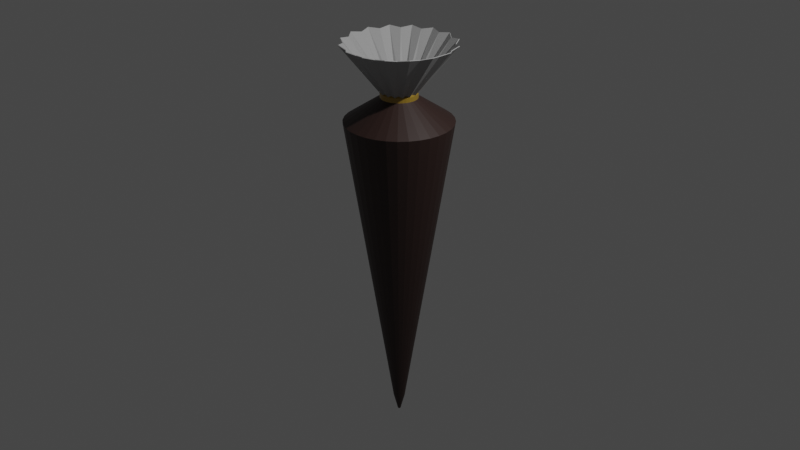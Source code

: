 # Source: piping_bag.blend  (saved by Blender 2.90.8; exported with 4.5.12 LTS)
import bpy
from mathutils import Matrix  # noqa: F401  (used for matrix-valued properties, if any)

bpy.ops.wm.read_factory_settings(use_empty=True)
scene = bpy.context.scene
scene.name = 'Scene'

# ---- collections
col_collection = bpy.data.collections.new('Collection'); scene.collection.children.link(col_collection)

# ---- materials (node trees are filled in below, after node groups)
mat_material_001 = bpy.data.materials.new('Material.001')
mat_material_001.use_transparent_shadow = False
mat_material_002 = bpy.data.materials.new('Material.002')
mat_material_002.use_transparent_shadow = False
mat_material_003 = bpy.data.materials.new('Material.003')
mat_material_003.use_transparent_shadow = False

# ---- material node trees
mat_material_001.use_nodes = True; mat_material_001.node_tree.nodes.clear()
_N = mat_material_001.node_tree.nodes; _L = mat_material_001.node_tree.links
n0 = _N.new('ShaderNodeBsdfPrincipled'); n0.name = 'Principled BSDF'; n0.location = (10, 300)
n0.distribution = 'GGX'
n0.subsurface_method = 'BURLEY'
n0.inputs[0].default_value = (0.3832, 0.3832, 0.3832, 1.0)
n0.inputs[2].default_value = 0.7205
n0.inputs[3].default_value = 1.45
n0.inputs[18].default_value = 0.07087
n0.inputs[27].default_value = (0.0, 0.0, 0.0, 1.0)
n0.inputs[28].default_value = 1.0
n1 = _N.new('ShaderNodeOutputMaterial'); n1.name = 'Material Output'; n1.location = (300, 300)
_L.new(n0.outputs[0], n1.inputs[0])
n1.is_active_output = True
mat_material_002.use_nodes = True; mat_material_002.node_tree.nodes.clear()
_N = mat_material_002.node_tree.nodes; _L = mat_material_002.node_tree.links
n0 = _N.new('ShaderNodeBsdfPrincipled'); n0.name = 'Principled BSDF'; n0.location = (10, 300)
n0.distribution = 'GGX'
n0.subsurface_method = 'BURLEY'
n0.inputs[0].default_value = (0.03081, 0.01505, 0.01229, 1.0)
n0.inputs[3].default_value = 1.45
n0.inputs[27].default_value = (0.0, 0.0, 0.0, 1.0)
n0.inputs[28].default_value = 1.0
n1 = _N.new('ShaderNodeOutputMaterial'); n1.name = 'Material Output'; n1.location = (300, 300)
_L.new(n0.outputs[0], n1.inputs[0])
n1.is_active_output = True
mat_material_003.use_nodes = True; mat_material_003.node_tree.nodes.clear()
_N = mat_material_003.node_tree.nodes; _L = mat_material_003.node_tree.links
n0 = _N.new('ShaderNodeBsdfPrincipled'); n0.name = 'Principled BSDF'; n0.location = (10, 300)
n0.distribution = 'GGX'
n0.subsurface_method = 'BURLEY'
n0.inputs[0].default_value = (0.3694, 0.2293, 0.03155, 1.0)
n0.inputs[1].default_value = 0.1732
n0.inputs[2].default_value = 0.122
n0.inputs[3].default_value = 1.45
n0.inputs[27].default_value = (0.0, 0.0, 0.0, 1.0)
n0.inputs[28].default_value = 1.0
n1 = _N.new('ShaderNodeOutputMaterial'); n1.name = 'Material Output'; n1.location = (300, 300)
_L.new(n0.outputs[0], n1.inputs[0])
n1.is_active_output = True

# ---- world
world_world = bpy.data.worlds.new('World'); scene.world = world_world
world_world.use_nodes = True; world_world.node_tree.nodes.clear()
_N = world_world.node_tree.nodes; _L = world_world.node_tree.links
n0 = _N.new('ShaderNodeOutputWorld'); n0.name = 'World Output'; n0.location = (300, 300)
n1 = _N.new('ShaderNodeBackground'); n1.name = 'Background'; n1.location = (10, 300)
n1.inputs[0].default_value = (0.05088, 0.05088, 0.05088, 1.0)
_L.new(n1.outputs[0], n0.inputs[0])
n0.is_active_output = True
world_world.color = (0.05088, 0.05088, 0.05088)
world_world.use_sun_shadow = False
world_world.sun_shadow_jitter_overblur = 0.0

# ---- cameras
cam_camera = bpy.data.cameras.new('Camera')
cam_camera.clip_end = 100.0
cam_camera.ortho_scale = 7.314

# ---- lights
light_light = bpy.data.lights.new('Light', 'POINT')
light_light.transmission_factor = 0.0
light_light.energy = 1000.0
light_light.shadow_soft_size = 0.1
light_light.shadow_maximum_resolution = 0.006
light_light.use_absolute_resolution = True

# ---- meshes
me_cylinder = bpy.data.meshes.new('Cylinder')
me_cylinder.from_pydata([(1.051e-07, 0.1102, -4.81), (0.0, 1.0, 1.0), (0.0215, 0.1081, -4.81), (0.1951, 0.9808, 1.0), (0.04217, 0.1018, -4.81), (0.3827, 0.9239, 1.0), (0.06122, 0.09163, -4.81), (0.5556, 0.8315, 1.0), (0.07792, 0.07792, -4.81), (0.7071, 0.7071, 1.0), (0.09163, 0.06122, -4.81), (0.8315, 0.5556, 1.0), (0.1018, 0.04217, -4.81), (0.9239, 0.3827, 1.0), (0.1081, 0.0215, -4.81), (0.9808, 0.1951, 1.0), (0.1102, 2.632e-07, -4.81), (1.0, 7.55e-08, 1.0), (0.1081, -0.0215, -4.81), (0.9808, -0.1951, 1.0), (0.1018, -0.04217, -4.81), (0.9239, -0.3827, 1.0), (0.09163, -0.06122, -4.81), (0.8315, -0.5556, 1.0), (0.07792, -0.07792, -4.81), (0.7071, -0.7071, 1.0), (0.06122, -0.09163, -4.81), (0.5556, -0.8315, 1.0), (0.04217, -0.1018, -4.81), (0.3827, -0.9239, 1.0), (0.0215, -0.1081, -4.81), (0.1951, -0.9808, 1.0), (6.92e-08, -0.1102, -4.81), (-3.258e-07, -1.0, 1.0), (-0.0215, -0.1081, -4.81), (-0.1951, -0.9808, 1.0), (-0.04217, -0.1018, -4.81), (-0.3827, -0.9239, 1.0), (-0.06122, -0.09163, -4.81), (-0.5556, -0.8315, 1.0), (-0.07792, -0.07792, -4.81), (-0.7071, -0.7071, 1.0), (-0.09163, -0.06122, -4.81), (-0.8315, -0.5556, 1.0), (-0.1018, -0.04217, -4.81), (-0.9239, -0.3827, 1.0), (-0.1081, -0.0215, -4.81), (-0.9808, -0.1951, 1.0), (-0.1102, 3.613e-07, -4.81), (-1.0, 9.656e-07, 1.0), (-0.1081, 0.0215, -4.81), (-0.9808, 0.1951, 1.0), (-0.1018, 0.04217, -4.81), (-0.9239, 0.3827, 1.0), (-0.09163, 0.06122, -4.81), (-0.8315, 0.5556, 1.0), (-0.07792, 0.07792, -4.81), (-0.7071, 0.7071, 1.0), (-0.06122, 0.09163, -4.81), (-0.5556, 0.8315, 1.0), (-0.04217, 0.1018, -4.81), (-0.3827, 0.9239, 1.0), (-0.0215, 0.1081, -4.81), (-0.1951, 0.9808, 1.0), (2.71e-09, 0.3441, 1.442), (0.06713, 0.3375, 1.442), (0.1317, 0.3179, 1.442), (0.1912, 0.2861, 1.442), (0.2433, 0.2433, 1.442), (0.2861, 0.1912, 1.442), (0.3179, 0.1317, 1.442), (0.3375, 0.06713, 1.442), (0.3441, 2.17e-07, 1.442), (0.3375, -0.06713, 1.442), (0.3179, -0.1317, 1.442), (0.2861, -0.1912, 1.442), (0.2433, -0.2433, 1.442), (0.1912, -0.2861, 1.442), (0.1317, -0.3179, 1.442), (0.06713, -0.3375, 1.442), (-1.094e-07, -0.3441, 1.442), (-0.06713, -0.3375, 1.442), (-0.1317, -0.3179, 1.442), (-0.1912, -0.2861, 1.442), (-0.2433, -0.2433, 1.442), (-0.2861, -0.1912, 1.442), (-0.3179, -0.1317, 1.442), (-0.3375, -0.06713, 1.442), (-0.3441, 5.233e-07, 1.442), (-0.3375, 0.06713, 1.442), (-0.3179, 0.1317, 1.442), (-0.2861, 0.1912, 1.442), (-0.2433, 0.2433, 1.442), (-0.1912, 0.2861, 1.442), (-0.1317, 0.3179, 1.442), (-0.06713, 0.3375, 1.442), (2.452e-08, 0.3182, 1.558), (0.06713, 0.3375, 1.534), (0.1218, 0.294, 1.558), (0.1912, 0.2861, 1.534), (0.225, 0.225, 1.558), (0.2861, 0.1912, 1.534), (0.294, 0.1218, 1.558), (0.3375, 0.06713, 1.534), (0.3182, 2.222e-07, 1.558), (0.3375, -0.06713, 1.534), (0.294, -0.1218, 1.558), (0.2861, -0.1912, 1.534), (0.225, -0.225, 1.558), (0.1912, -0.2861, 1.534), (0.1218, -0.294, 1.558), (0.06713, -0.3375, 1.534), (-7.917e-08, -0.3182, 1.558), (-0.06713, -0.3375, 1.534), (-0.1218, -0.294, 1.558), (-0.1912, -0.2861, 1.534), (-0.225, -0.225, 1.558), (-0.2861, -0.1912, 1.534), (-0.294, -0.1218, 1.558), (-0.3375, -0.06713, 1.534), (-0.3182, 5.055e-07, 1.558), (-0.3375, 0.06713, 1.534), (-0.294, 0.1218, 1.558), (-0.2861, 0.1912, 1.534), (-0.225, 0.225, 1.558), (-0.1912, 0.2861, 1.534), (-0.1218, 0.294, 1.558), (-0.06713, 0.3375, 1.534), (1.538e-07, 0.9725, 2.391), (0.2051, 1.031, 2.421), (0.3721, 0.8984, 2.391), (0.5842, 0.8743, 2.421), (0.6876, 0.6876, 2.391), (0.8743, 0.5842, 2.421), (0.8984, 0.3721, 2.391), (1.031, 0.2051, 2.421), (0.9725, 6.952e-08, 2.391), (1.031, -0.2051, 2.421), (0.8984, -0.3721, 2.391), (0.8743, -0.5842, 2.421), (0.6876, -0.6876, 2.391), (0.5842, -0.8743, 2.421), (0.3721, -0.8984, 2.391), (0.2051, -1.031, 2.421), (-1.631e-07, -0.9725, 2.391), (-0.2051, -1.031, 2.421), (-0.3721, -0.8984, 2.391), (-0.5842, -0.8743, 2.421), (-0.6876, -0.6876, 2.391), (-0.8743, -0.5842, 2.421), (-0.8984, -0.3721, 2.391), (-1.031, -0.2051, 2.421), (-0.9725, 9.351e-07, 2.391), (-1.031, 0.2051, 2.421), (-0.8984, 0.3721, 2.391), (-0.8743, 0.5842, 2.421), (-0.6876, 0.6876, 2.391), (-0.5842, 0.8743, 2.421), (-0.3721, 0.8984, 2.391), (-0.2051, 1.031, 2.421), (2.031e-09, 0.9828, 0.8877), (0.1917, 0.9639, 0.8877), (0.3761, 0.908, 0.8877), (0.546, 0.8172, 0.8877), (0.6949, 0.6949, 0.8877), (0.8172, 0.546, 0.8877), (0.908, 0.3761, 0.8877), (0.9639, 0.1917, 0.8877), (0.9828, 7.913e-08, 0.8877), (0.9639, -0.1917, 0.8877), (0.908, -0.3761, 0.8877), (0.8172, -0.546, 0.8877), (0.6949, -0.6949, 0.8877), (0.546, -0.8172, 0.8877), (0.3761, -0.908, 0.8877), (0.1917, -0.9639, 0.8877), (-3.182e-07, -0.9828, 0.8877), (-0.1917, -0.9639, 0.8877), (-0.3761, -0.908, 0.8877), (-0.546, -0.8172, 0.8877), (-0.6949, -0.6949, 0.8877), (-0.8172, -0.546, 0.8877), (-0.908, -0.3761, 0.8877), (-0.9639, -0.1917, 0.8877), (-0.9828, 9.539e-07, 0.8877), (-0.9639, 0.1917, 0.8877), (-0.908, 0.3761, 0.8877), (-0.8172, 0.546, 0.8877), (-0.6949, 0.6949, 0.8877), (-0.546, 0.8172, 0.8877), (-0.3761, 0.908, 0.8877), (-0.1917, 0.9639, 0.8877), (0.2861, -0.1912, 1.455), (0.2433, -0.2433, 1.455), (-0.3375, 0.06713, 1.455), (-0.3179, 0.1317, 1.455), (0.1912, -0.2861, 1.455), (-0.2861, 0.1912, 1.455), (0.1317, -0.3179, 1.455), (4.655e-09, 0.3441, 1.455), (0.06713, 0.3375, 1.455), (-0.2433, 0.2433, 1.455), (0.06713, -0.3375, 1.455), (0.1317, 0.3179, 1.455), (-0.1912, 0.2861, 1.455), (-1.075e-07, -0.3441, 1.455), (0.1912, 0.2861, 1.455), (-0.1317, 0.3179, 1.455), (-0.06713, -0.3375, 1.455), (0.2433, 0.2433, 1.455), (-0.06713, 0.3375, 1.455), (-0.1317, -0.3179, 1.455), (0.2861, 0.1912, 1.455), (-0.1912, -0.2861, 1.455), (0.3179, 0.1317, 1.455), (-0.2433, -0.2433, 1.455), (0.3375, 0.06713, 1.455), (-0.2861, -0.1912, 1.455), (0.3441, 2.17e-07, 1.455), (-0.3179, -0.1317, 1.455), (0.3375, -0.06713, 1.455), (-0.3375, -0.06713, 1.455), (0.3179, -0.1317, 1.455), (-0.3441, 5.233e-07, 1.455), (0.2861, -0.1912, 1.527), (-0.3375, 0.06713, 1.527), (1.555e-08, 0.3441, 1.527), (0.2433, -0.2433, 1.527), (-0.3179, 0.1317, 1.527), (0.1912, -0.2861, 1.527), (-0.2861, 0.1912, 1.527), (0.1317, -0.3179, 1.527), (0.06713, 0.3375, 1.527), (-0.2433, 0.2433, 1.527), (0.06713, -0.3375, 1.527), (0.1317, 0.3179, 1.527), (-0.1912, 0.2861, 1.527), (-9.658e-08, -0.3441, 1.527), (0.1912, 0.2861, 1.527), (-0.1317, 0.3179, 1.527), (-0.06713, -0.3375, 1.527), (0.2433, 0.2433, 1.527), (-0.06713, 0.3375, 1.527), (-0.1317, -0.3179, 1.527), (0.2861, 0.1912, 1.527), (-0.1912, -0.2861, 1.527), (0.3179, 0.1317, 1.527), (-0.2433, -0.2433, 1.527), (0.3375, 0.06713, 1.527), (-0.2861, -0.1912, 1.527), (0.3441, 2.17e-07, 1.527), (-0.3179, -0.1317, 1.527), (0.3375, -0.06713, 1.527), (-0.3375, -0.06713, 1.527), (0.3179, -0.1317, 1.527), (-0.3441, 5.233e-07, 1.527), (1.051e-07, 0.1035, -4.802), (0.0, 0.9908, 0.9961), (0.02018, 0.1015, -4.802), (0.1933, 0.9718, 0.9961), (0.03959, 0.09559, -4.802), (0.3792, 0.9154, 0.9961), (0.05748, 0.08602, -4.802), (0.5505, 0.8238, 0.9961), (0.07316, 0.07316, -4.802), (0.7006, 0.7006, 0.9961), (0.08602, 0.05748, -4.802), (0.8238, 0.5505, 0.9961), (0.09559, 0.03959, -4.802), (0.9154, 0.3792, 0.9961), (0.1015, 0.02018, -4.802), (0.9718, 0.1933, 0.9961), (0.1035, 2.632e-07, -4.802), (0.9908, 7.55e-08, 0.9961), (0.1015, -0.02018, -4.802), (0.9718, -0.1933, 0.9961), (0.09559, -0.03959, -4.802), (0.9154, -0.3792, 0.9961), (0.08602, -0.05748, -4.802), (0.8238, -0.5505, 0.9961), (0.07316, -0.07316, -4.802), (0.7006, -0.7006, 0.9961), (0.05748, -0.08602, -4.802), (0.5505, -0.8238, 0.9961), (0.03959, -0.09559, -4.802), (0.3792, -0.9154, 0.9961), (0.02018, -0.1015, -4.802), (0.1933, -0.9718, 0.9961), (6.92e-08, -0.1035, -4.802), (-3.258e-07, -0.9908, 0.9961), (-0.02018, -0.1015, -4.802), (-0.1933, -0.9718, 0.9961), (-0.03959, -0.09559, -4.802), (-0.3792, -0.9154, 0.9961), (-0.05748, -0.08602, -4.802), (-0.5505, -0.8238, 0.9961), (-0.07316, -0.07316, -4.802), (-0.7006, -0.7006, 0.9961), (-0.08602, -0.05748, -4.802), (-0.8238, -0.5505, 0.9961), (-0.09559, -0.03959, -4.802), (-0.9154, -0.3792, 0.9961), (-0.1015, -0.02018, -4.802), (-0.9718, -0.1933, 0.9961), (-0.1035, 3.613e-07, -4.802), (-0.9908, 9.656e-07, 0.9961), (-0.1015, 0.02018, -4.802), (-0.9718, 0.1933, 0.9961), (-0.09559, 0.03959, -4.802), (-0.9154, 0.3792, 0.9961), (-0.08602, 0.05748, -4.802), (-0.8238, 0.5505, 0.9961), (-0.07316, 0.07316, -4.802), (-0.7006, 0.7006, 0.9961), (-0.05748, 0.08603, -4.802), (-0.5505, 0.8238, 0.9961), (-0.03959, 0.09559, -4.802), (-0.3792, 0.9154, 0.9961), (-0.02018, 0.1015, -4.802), (-0.1933, 0.9718, 0.9961), (2.71e-09, 0.3354, 1.438), (0.06542, 0.3289, 1.438), (0.1283, 0.3098, 1.438), (0.1863, 0.2788, 1.438), (0.2371, 0.2371, 1.438), (0.2788, 0.1863, 1.438), (0.3098, 0.1283, 1.438), (0.3289, 0.06542, 1.438), (0.3354, 2.17e-07, 1.438), (0.3289, -0.06542, 1.438), (0.3098, -0.1283, 1.438), (0.2788, -0.1863, 1.438), (0.2371, -0.2371, 1.438), (0.1863, -0.2788, 1.438), (0.1283, -0.3098, 1.438), (0.06542, -0.3289, 1.438), (-1.094e-07, -0.3354, 1.438), (-0.06542, -0.3289, 1.438), (-0.1283, -0.3098, 1.438), (-0.1863, -0.2788, 1.438), (-0.2371, -0.2371, 1.438), (-0.2788, -0.1863, 1.438), (-0.3098, -0.1283, 1.438), (-0.3289, -0.06542, 1.438), (-0.3354, 5.233e-07, 1.438), (-0.3289, 0.06542, 1.438), (-0.3098, 0.1283, 1.438), (-0.2788, 0.1863, 1.438), (-0.2371, 0.2371, 1.438), (-0.1863, 0.2788, 1.438), (-0.1283, 0.3098, 1.438), (-0.06542, 0.3289, 1.438), (2.452e-08, 0.3083, 1.559), (0.06519, 0.3277, 1.534), (0.118, 0.2849, 1.559), (0.1856, 0.2778, 1.534), (0.218, 0.218, 1.559), (0.2778, 0.1856, 1.534), (0.2849, 0.118, 1.559), (0.3277, 0.06519, 1.534), (0.3083, 2.222e-07, 1.559), (0.3277, -0.06519, 1.534), (0.2849, -0.118, 1.559), (0.2778, -0.1856, 1.534), (0.218, -0.218, 1.559), (0.1856, -0.2778, 1.534), (0.118, -0.2849, 1.559), (0.06519, -0.3277, 1.534), (-7.917e-08, -0.3083, 1.559), (-0.06519, -0.3277, 1.534), (-0.118, -0.2849, 1.559), (-0.1856, -0.2778, 1.534), (-0.218, -0.218, 1.559), (-0.2778, -0.1856, 1.534), (-0.2849, -0.118, 1.559), (-0.3277, -0.06519, 1.534), (-0.3083, 5.055e-07, 1.559), (-0.3277, 0.06519, 1.534), (-0.2849, 0.118, 1.559), (-0.2778, 0.1856, 1.534), (-0.218, 0.218, 1.559), (-0.1856, 0.2778, 1.534), (-0.118, 0.2849, 1.559), (-0.06519, 0.3277, 1.534), (1.538e-07, 0.9622, 2.399), (0.2032, 1.021, 2.429), (0.3682, 0.8889, 2.399), (0.5786, 0.866, 2.429), (0.6803, 0.6803, 2.399), (0.866, 0.5786, 2.429), (0.8889, 0.3682, 2.399), (1.021, 0.2032, 2.429), (0.9622, 6.952e-08, 2.399), (1.021, -0.2032, 2.429), (0.8889, -0.3682, 2.399), (0.866, -0.5786, 2.429), (0.6803, -0.6803, 2.399), (0.5786, -0.866, 2.429), (0.3682, -0.8889, 2.399), (0.2032, -1.021, 2.429), (-1.631e-07, -0.9622, 2.399), (-0.2032, -1.021, 2.429), (-0.3682, -0.8889, 2.399), (-0.5786, -0.866, 2.429), (-0.6803, -0.6803, 2.399), (-0.866, -0.5786, 2.429), (-0.8889, -0.3682, 2.399), (-1.021, -0.2032, 2.429), (-0.9622, 9.351e-07, 2.399), (-1.021, 0.2032, 2.429), (-0.8889, 0.3682, 2.399), (-0.866, 0.5786, 2.429), (-0.6803, 0.6803, 2.399), (-0.5786, 0.866, 2.429), (-0.3682, 0.8889, 2.399), (-0.2032, 1.021, 2.429), (2.031e-09, 0.9729, 0.8892), (0.1898, 0.9542, 0.8892), (0.3723, 0.8989, 0.8892), (0.5405, 0.809, 0.8892), (0.688, 0.688, 0.8892), (0.809, 0.5405, 0.8892), (0.8989, 0.3723, 0.8892), (0.9542, 0.1898, 0.8892), (0.9729, 7.913e-08, 0.8892), (0.9542, -0.1898, 0.8892), (0.8989, -0.3723, 0.8892), (0.809, -0.5405, 0.8892), (0.688, -0.688, 0.8892), (0.5405, -0.809, 0.8892), (0.3723, -0.8989, 0.8892), (0.1898, -0.9542, 0.8892), (-3.182e-07, -0.9729, 0.8892), (-0.1898, -0.9542, 0.8892), (-0.3723, -0.8989, 0.8892), (-0.5405, -0.809, 0.8892), (-0.688, -0.688, 0.8892), (-0.809, -0.5405, 0.8892), (-0.8989, -0.3723, 0.8892), (-0.9542, -0.1898, 0.8892), (-0.9729, 9.539e-07, 0.8892), (-0.9542, 0.1898, 0.8892), (-0.8989, 0.3723, 0.8892), (-0.809, 0.5405, 0.8892), (-0.688, 0.688, 0.8892), (-0.5405, 0.809, 0.8892), (-0.3723, 0.8989, 0.8892), (-0.1898, 0.9542, 0.8892), (0.2778, -0.1856, 1.455), (0.2363, -0.2363, 1.455), (-0.3277, 0.06518, 1.455), (-0.3087, 0.1279, 1.455), (0.1856, -0.2778, 1.455), (-0.2778, 0.1856, 1.455), (0.1279, -0.3087, 1.455), (4.655e-09, 0.3341, 1.455), (0.06518, 0.3277, 1.455), (-0.2363, 0.2363, 1.455), (0.06518, -0.3277, 1.455), (0.1279, 0.3087, 1.455), (-0.1856, 0.2778, 1.455), (-1.075e-07, -0.3341, 1.455), (0.1856, 0.2778, 1.455), (-0.1279, 0.3087, 1.455), (-0.06518, -0.3277, 1.455), (0.2363, 0.2363, 1.455), (-0.06518, 0.3277, 1.455), (-0.1279, -0.3087, 1.455), (0.2778, 0.1856, 1.455), (-0.1856, -0.2778, 1.455), (0.3087, 0.1279, 1.455), (-0.2363, -0.2363, 1.455), (0.3277, 0.06518, 1.455), (-0.2778, -0.1856, 1.455), (0.3341, 2.17e-07, 1.455), (-0.3087, -0.1279, 1.455), (0.3277, -0.06518, 1.455), (-0.3277, -0.06518, 1.455), (0.3087, -0.1279, 1.455), (-0.3341, 5.233e-07, 1.455), (0.2782, -0.1859, 1.524), (-0.3281, 0.06527, 1.524), (1.555e-08, 0.3346, 1.524), (0.2366, -0.2366, 1.524), (-0.3091, 0.128, 1.524), (0.1859, -0.2782, 1.524), (-0.2782, 0.1859, 1.524), (0.128, -0.3091, 1.524), (0.06527, 0.3281, 1.524), (-0.2366, 0.2366, 1.524), (0.06527, -0.3281, 1.524), (0.128, 0.3091, 1.524), (-0.1859, 0.2782, 1.524), (-9.658e-08, -0.3346, 1.524), (0.1859, 0.2782, 1.524), (-0.128, 0.3091, 1.524), (-0.06527, -0.3281, 1.524), (0.2366, 0.2366, 1.524), (-0.06527, 0.3281, 1.524), (-0.128, -0.3091, 1.524), (0.2782, 0.1859, 1.524), (-0.1859, -0.2782, 1.524), (0.3091, 0.128, 1.524), (-0.2366, -0.2366, 1.524), (0.3281, 0.06527, 1.524), (-0.2782, -0.1859, 1.524), (0.3346, 2.17e-07, 1.524), (-0.3091, -0.128, 1.524), (0.3281, -0.06527, 1.524), (-0.3281, -0.06527, 1.524), (0.3091, -0.128, 1.524), (-0.3346, 5.233e-07, 1.524), (-1.409e-08, 0.02653, -5.136), (0.005176, 0.02602, -5.136), (0.01015, 0.02451, -5.136), (0.01474, 0.02206, -5.136), (0.01876, 0.01876, -5.136), (0.02206, 0.01474, -5.136), (0.02451, 0.01015, -5.136), (0.02602, 0.005176, -5.136), (0.02653, 2.822e-07, -5.136), (0.02602, -0.005175, -5.136), (0.02451, -0.01015, -5.136), (0.02206, -0.01474, -5.136), (0.01876, -0.01876, -5.136), (0.01474, -0.02206, -5.136), (0.01015, -0.02451, -5.136), (0.005176, -0.02602, -5.136), (-2.273e-08, -0.02653, -5.136), (-0.005176, -0.02602, -5.136), (-0.01015, -0.02451, -5.136), (-0.01474, -0.02206, -5.136), (-0.01876, -0.01876, -5.136), (-0.02206, -0.01474, -5.136), (-0.02451, -0.01015, -5.136), (-0.02602, -0.005175, -5.136), (-0.02653, 3.058e-07, -5.136), (-0.02602, 0.005176, -5.136), (-0.02451, 0.01015, -5.136), (-0.02206, 0.01474, -5.136), (-0.01876, 0.01876, -5.136), (-0.01474, 0.02206, -5.136), (-0.01015, 0.02451, -5.136), (-0.005176, 0.02602, -5.136)], [], [(160, 1, 3, 161), (161, 3, 5, 162), (162, 5, 7, 163), (163, 7, 9, 164), (164, 9, 11, 165), (165, 11, 13, 166), (166, 13, 15, 167), (167, 15, 17, 168), (168, 17, 19, 169), (169, 19, 21, 170), (170, 21, 23, 171), (171, 23, 25, 172), (172, 25, 27, 173), (173, 27, 29, 174), (174, 29, 31, 175), (175, 31, 33, 176), (176, 33, 35, 177), (177, 35, 37, 178), (178, 37, 39, 179), (179, 39, 41, 180), (180, 41, 43, 181), (181, 43, 45, 182), (182, 45, 47, 183), (183, 47, 49, 184), (184, 49, 51, 185), (185, 51, 53, 186), (186, 53, 55, 187), (187, 55, 57, 188), (188, 57, 59, 189), (189, 59, 61, 190), (11, 9, 68, 69), (190, 61, 63, 191), (191, 63, 1, 160), (4, 6, 515, 514), (227, 224, 107, 108), (29, 27, 77, 78), (47, 45, 86, 87), (3, 1, 64, 65), (1, 63, 95, 64), (21, 19, 73, 74), (39, 37, 82, 83), (57, 55, 91, 92), (13, 11, 69, 70), (31, 29, 78, 79), (49, 47, 87, 88), (5, 3, 65, 66), (23, 21, 74, 75), (41, 39, 83, 84), (59, 57, 92, 93), (15, 13, 70, 71), (33, 31, 79, 80), (51, 49, 88, 89), (7, 5, 66, 67), (25, 23, 75, 76), (43, 41, 84, 85), (61, 59, 93, 94), (17, 15, 71, 72), (35, 33, 80, 81), (53, 51, 89, 90), (9, 7, 67, 68), (27, 25, 76, 77), (45, 43, 85, 86), (63, 61, 94, 95), (19, 17, 72, 73), (37, 35, 81, 82), (55, 53, 90, 91), (111, 110, 142, 143), (228, 225, 121, 122), (229, 227, 108, 109), (230, 228, 122, 123), (231, 229, 109, 110), (232, 226, 96, 97), (233, 230, 123, 124), (234, 231, 110, 111), (235, 232, 97, 98), (236, 233, 124, 125), (237, 234, 111, 112), (238, 235, 98, 99), (239, 236, 125, 126), (240, 237, 112, 113), (241, 238, 99, 100), (242, 239, 126, 127), (243, 240, 113, 114), (244, 241, 100, 101), (226, 242, 127, 96), (245, 243, 114, 115), (246, 244, 101, 102), (247, 245, 115, 116), (248, 246, 102, 103), (249, 247, 116, 117), (250, 248, 103, 104), (251, 249, 117, 118), (252, 250, 104, 105), (253, 251, 118, 119), (254, 252, 105, 106), (255, 253, 119, 120), (224, 254, 106, 107), (225, 255, 120, 121), (98, 97, 129, 130), (125, 124, 156, 157), (112, 111, 143, 144), (99, 98, 130, 131), (126, 125, 157, 158), (113, 112, 144, 145), (100, 99, 131, 132), (127, 126, 158, 159), (114, 113, 145, 146), (101, 100, 132, 133), (96, 127, 159, 128), (115, 114, 146, 147), (102, 101, 133, 134), (116, 115, 147, 148), (103, 102, 134, 135), (117, 116, 148, 149), (104, 103, 135, 136), (118, 117, 149, 150), (105, 104, 136, 137), (119, 118, 150, 151), (106, 105, 137, 138), (120, 119, 151, 152), (107, 106, 138, 139), (121, 120, 152, 153), (108, 107, 139, 140), (122, 121, 153, 154), (109, 108, 140, 141), (123, 122, 154, 155), (110, 109, 141, 142), (97, 96, 128, 129), (124, 123, 155, 156), (62, 191, 160, 0), (60, 190, 191, 62), (58, 189, 190, 60), (56, 188, 189, 58), (54, 187, 188, 56), (52, 186, 187, 54), (50, 185, 186, 52), (48, 184, 185, 50), (46, 183, 184, 48), (44, 182, 183, 46), (42, 181, 182, 44), (40, 180, 181, 42), (38, 179, 180, 40), (36, 178, 179, 38), (34, 177, 178, 36), (32, 176, 177, 34), (30, 175, 176, 32), (28, 174, 175, 30), (26, 173, 174, 28), (24, 172, 173, 26), (22, 171, 172, 24), (20, 170, 171, 22), (18, 169, 170, 20), (16, 168, 169, 18), (14, 167, 168, 16), (12, 166, 167, 14), (10, 165, 166, 12), (8, 164, 165, 10), (6, 163, 164, 8), (4, 162, 163, 6), (2, 161, 162, 4), (0, 160, 161, 2), (89, 88, 223, 194), (75, 74, 222, 192), (88, 87, 221, 223), (74, 73, 220, 222), (87, 86, 219, 221), (73, 72, 218, 220), (86, 85, 217, 219), (72, 71, 216, 218), (85, 84, 215, 217), (71, 70, 214, 216), (84, 83, 213, 215), (70, 69, 212, 214), (83, 82, 211, 213), (64, 95, 210, 199), (69, 68, 209, 212), (82, 81, 208, 211), (95, 94, 207, 210), (68, 67, 206, 209), (81, 80, 205, 208), (94, 93, 204, 207), (67, 66, 203, 206), (80, 79, 202, 205), (93, 92, 201, 204), (66, 65, 200, 203), (79, 78, 198, 202), (92, 91, 197, 201), (65, 64, 199, 200), (78, 77, 196, 198), (91, 90, 195, 197), (77, 76, 193, 196), (90, 89, 194, 195), (76, 75, 192, 193), (194, 223, 255, 225), (192, 222, 254, 224), (223, 221, 253, 255), (222, 220, 252, 254), (221, 219, 251, 253), (220, 218, 250, 252), (219, 217, 249, 251), (218, 216, 248, 250), (217, 215, 247, 249), (216, 214, 246, 248), (215, 213, 245, 247), (214, 212, 244, 246), (213, 211, 243, 245), (199, 210, 242, 226), (212, 209, 241, 244), (211, 208, 240, 243), (210, 207, 239, 242), (209, 206, 238, 241), (208, 205, 237, 240), (207, 204, 236, 239), (206, 203, 235, 238), (205, 202, 234, 237), (204, 201, 233, 236), (203, 200, 232, 235), (202, 198, 231, 234), (201, 197, 230, 233), (200, 199, 226, 232), (198, 196, 229, 231), (197, 195, 228, 230), (196, 193, 227, 229), (195, 194, 225, 228), (193, 192, 224, 227), (416, 417, 259, 257), (417, 418, 261, 259), (418, 419, 263, 261), (419, 420, 265, 263), (420, 421, 267, 265), (421, 422, 269, 267), (422, 423, 271, 269), (423, 424, 273, 271), (424, 425, 275, 273), (425, 426, 277, 275), (426, 427, 279, 277), (427, 428, 281, 279), (428, 429, 283, 281), (429, 430, 285, 283), (430, 431, 287, 285), (431, 432, 289, 287), (432, 433, 291, 289), (433, 434, 293, 291), (434, 435, 295, 293), (435, 436, 297, 295), (436, 437, 299, 297), (437, 438, 301, 299), (438, 439, 303, 301), (439, 440, 305, 303), (440, 441, 307, 305), (441, 442, 309, 307), (442, 443, 311, 309), (443, 444, 313, 311), (444, 445, 315, 313), (445, 446, 317, 315), (267, 325, 324, 265), (446, 447, 319, 317), (447, 416, 257, 319), (256, 318, 316, 314, 312, 310, 308, 306, 304, 302, 300, 298, 296, 294, 292, 290, 288, 286, 284, 282, 280, 278, 276, 274, 272, 270, 268, 266, 264, 262, 260, 258), (483, 364, 363, 480), (285, 334, 333, 283), (303, 343, 342, 301), (259, 321, 320, 257), (257, 320, 351, 319), (277, 330, 329, 275), (295, 339, 338, 293), (313, 348, 347, 311), (269, 326, 325, 267), (287, 335, 334, 285), (305, 344, 343, 303), (261, 322, 321, 259), (279, 331, 330, 277), (297, 340, 339, 295), (315, 349, 348, 313), (271, 327, 326, 269), (289, 336, 335, 287), (307, 345, 344, 305), (263, 323, 322, 261), (281, 332, 331, 279), (299, 341, 340, 297), (317, 350, 349, 315), (273, 328, 327, 271), (291, 337, 336, 289), (309, 346, 345, 307), (265, 324, 323, 263), (283, 333, 332, 281), (301, 342, 341, 299), (319, 351, 350, 317), (275, 329, 328, 273), (293, 338, 337, 291), (311, 347, 346, 309), (367, 399, 398, 366), (484, 378, 377, 481), (485, 365, 364, 483), (486, 379, 378, 484), (487, 366, 365, 485), (488, 353, 352, 482), (489, 380, 379, 486), (490, 367, 366, 487), (491, 354, 353, 488), (492, 381, 380, 489), (493, 368, 367, 490), (494, 355, 354, 491), (495, 382, 381, 492), (496, 369, 368, 493), (497, 356, 355, 494), (498, 383, 382, 495), (499, 370, 369, 496), (500, 357, 356, 497), (482, 352, 383, 498), (501, 371, 370, 499), (502, 358, 357, 500), (503, 372, 371, 501), (504, 359, 358, 502), (505, 373, 372, 503), (506, 360, 359, 504), (507, 374, 373, 505), (508, 361, 360, 506), (509, 375, 374, 507), (510, 362, 361, 508), (511, 376, 375, 509), (480, 363, 362, 510), (481, 377, 376, 511), (354, 386, 385, 353), (381, 413, 412, 380), (368, 400, 399, 367), (355, 387, 386, 354), (382, 414, 413, 381), (369, 401, 400, 368), (356, 388, 387, 355), (383, 415, 414, 382), (370, 402, 401, 369), (357, 389, 388, 356), (352, 384, 415, 383), (371, 403, 402, 370), (358, 390, 389, 357), (372, 404, 403, 371), (359, 391, 390, 358), (373, 405, 404, 372), (360, 392, 391, 359), (374, 406, 405, 373), (361, 393, 392, 360), (375, 407, 406, 374), (362, 394, 393, 361), (376, 408, 407, 375), (363, 395, 394, 362), (377, 409, 408, 376), (364, 396, 395, 363), (378, 410, 409, 377), (365, 397, 396, 364), (379, 411, 410, 378), (366, 398, 397, 365), (353, 385, 384, 352), (380, 412, 411, 379), (318, 256, 416, 447), (316, 318, 447, 446), (314, 316, 446, 445), (312, 314, 445, 444), (310, 312, 444, 443), (308, 310, 443, 442), (306, 308, 442, 441), (304, 306, 441, 440), (302, 304, 440, 439), (300, 302, 439, 438), (298, 300, 438, 437), (296, 298, 437, 436), (294, 296, 436, 435), (292, 294, 435, 434), (290, 292, 434, 433), (288, 290, 433, 432), (286, 288, 432, 431), (284, 286, 431, 430), (282, 284, 430, 429), (280, 282, 429, 428), (278, 280, 428, 427), (276, 278, 427, 426), (274, 276, 426, 425), (272, 274, 425, 424), (270, 272, 424, 423), (268, 270, 423, 422), (266, 268, 422, 421), (264, 266, 421, 420), (262, 264, 420, 419), (260, 262, 419, 418), (258, 260, 418, 417), (256, 258, 417, 416), (345, 450, 479, 344), (331, 448, 478, 330), (344, 479, 477, 343), (330, 478, 476, 329), (343, 477, 475, 342), (329, 476, 474, 328), (342, 475, 473, 341), (328, 474, 472, 327), (341, 473, 471, 340), (327, 472, 470, 326), (340, 471, 469, 339), (326, 470, 468, 325), (339, 469, 467, 338), (320, 455, 466, 351), (325, 468, 465, 324), (338, 467, 464, 337), (351, 466, 463, 350), (324, 465, 462, 323), (337, 464, 461, 336), (350, 463, 460, 349), (323, 462, 459, 322), (336, 461, 458, 335), (349, 460, 457, 348), (322, 459, 456, 321), (335, 458, 454, 334), (348, 457, 453, 347), (321, 456, 455, 320), (334, 454, 452, 333), (347, 453, 451, 346), (333, 452, 449, 332), (346, 451, 450, 345), (332, 449, 448, 331), (450, 481, 511, 479), (448, 480, 510, 478), (479, 511, 509, 477), (478, 510, 508, 476), (477, 509, 507, 475), (476, 508, 506, 474), (475, 507, 505, 473), (474, 506, 504, 472), (473, 505, 503, 471), (472, 504, 502, 470), (471, 503, 501, 469), (470, 502, 500, 468), (469, 501, 499, 467), (455, 482, 498, 466), (468, 500, 497, 465), (467, 499, 496, 464), (466, 498, 495, 463), (465, 497, 494, 462), (464, 496, 493, 461), (463, 495, 492, 460), (462, 494, 491, 459), (461, 493, 490, 458), (460, 492, 489, 457), (459, 491, 488, 456), (458, 490, 487, 454), (457, 489, 486, 453), (456, 488, 482, 455), (454, 487, 485, 452), (453, 486, 484, 451), (452, 485, 483, 449), (451, 484, 481, 450), (449, 483, 480, 448), (129, 128, 384, 385), (130, 129, 385, 386), (131, 130, 386, 387), (132, 131, 387, 388), (133, 132, 388, 389), (134, 133, 389, 390), (135, 134, 390, 391), (136, 135, 391, 392), (137, 136, 392, 393), (138, 137, 393, 394), (139, 138, 394, 395), (140, 139, 395, 396), (141, 140, 396, 397), (142, 141, 397, 398), (143, 142, 398, 399), (144, 143, 399, 400), (145, 144, 400, 401), (146, 145, 401, 402), (147, 146, 402, 403), (148, 147, 403, 404), (149, 148, 404, 405), (150, 149, 405, 406), (151, 150, 406, 407), (152, 151, 407, 408), (153, 152, 408, 409), (154, 153, 409, 410), (155, 154, 410, 411), (156, 155, 411, 412), (157, 156, 412, 413), (158, 157, 413, 414), (159, 158, 414, 415), (128, 159, 415, 384), (354, 353, 352, 383, 382, 381, 380, 379, 378, 377, 376, 375, 374, 373, 372, 371, 370, 369, 368, 367, 366, 365, 364, 363, 362, 361, 360, 359, 358, 357, 356, 355), (512, 513, 514, 515, 516, 517, 518, 519, 520, 521, 522, 523, 524, 525, 526, 527, 528, 529, 530, 531, 532, 533, 534, 535, 536, 537, 538, 539, 540, 541, 542, 543), (22, 24, 524, 523), (40, 42, 533, 532), (58, 60, 542, 541), (14, 16, 520, 519), (32, 34, 529, 528), (50, 52, 538, 537), (6, 8, 516, 515), (24, 26, 525, 524), (42, 44, 534, 533), (60, 62, 543, 542), (16, 18, 521, 520), (34, 36, 530, 529), (52, 54, 539, 538), (8, 10, 517, 516), (26, 28, 526, 525), (44, 46, 535, 534), (0, 2, 513, 512), (62, 0, 512, 543), (18, 20, 522, 521), (36, 38, 531, 530), (54, 56, 540, 539), (10, 12, 518, 517), (28, 30, 527, 526), (46, 48, 536, 535), (2, 4, 514, 513), (20, 22, 523, 522), (38, 40, 532, 531), (56, 58, 541, 540), (12, 14, 519, 518), (30, 32, 528, 527), (48, 50, 537, 536)])
me_cylinder.polygons.foreach_set('material_index', [1, 1, 1, 1, 1, 1, 1, 1, 1, 1, 1, 1, 1, 1, 1, 1, 1, 1, 1, 1, 1, 1, 1, 1, 1, 1, 1, 1, 1, 1, 1, 1, 1, 1, 2, 1, 1, 1, 1, 1, 1, 1, 1, 1, 1, 1, 1, 1, 1, 1, 1, 1, 1, 1, 1, 1, 1, 1, 1, 1, 1, 1, 1, 1, 1, 1, 0, 2, 2, 2, 2, 2, 2, 2, 2, 2, 2, 2, 2, 2, 2, 2, 2, 2, 2, 2, 2, 2, 2, 2, 2, 2, 2, 2, 2, 2, 2, 2, 0, 0, 0, 0, 0, 0, 0, 0, 0, 0, 0, 0, 0, 0, 0, 0, 0, 0, 0, 0, 0, 0, 0, 0, 0, 0, 0, 0, 0, 0, 0, 1, 1, 1, 1, 1, 1, 1, 1, 1, 1, 1, 1, 1, 1, 1, 1, 1, 1, 1, 1, 1, 1, 1, 1, 1, 1, 1, 1, 1, 1, 1, 1, 2, 2, 2, 2, 2, 2, 2, 2, 2, 2, 2, 2, 2, 2, 2, 2, 2, 2, 2, 2, 2, 2, 2, 2, 2, 2, 2, 2, 2, 2, 2, 2, 2, 2, 2, 2, 2, 2, 2, 2, 2, 2, 2, 2, 2, 2, 2, 2, 2, 2, 2, 2, 2, 2, 2, 2, 2, 2, 2, 2, 2, 2, 2, 2, 1, 1, 1, 1, 1, 1, 1, 1, 1, 1, 1, 1, 1, 1, 1, 1, 1, 1, 1, 1, 1, 1, 1, 1, 1, 1, 1, 1, 1, 1, 1, 1, 1, 0, 0, 1, 1, 1, 1, 1, 1, 1, 1, 1, 1, 1, 1, 1, 1, 1, 1, 1, 1, 1, 1, 1, 1, 1, 1, 1, 1, 1, 1, 1, 1, 1, 0, 0, 0, 0, 0, 0, 0, 0, 0, 0, 0, 0, 0, 0, 0, 0, 0, 0, 0, 0, 0, 0, 0, 0, 0, 0, 0, 0, 0, 0, 0, 0, 0, 0, 0, 0, 0, 0, 0, 0, 0, 0, 0, 0, 0, 0, 0, 0, 0, 0, 0, 0, 0, 0, 0, 0, 0, 0, 0, 0, 0, 0, 0, 1, 1, 1, 1, 1, 1, 1, 1, 1, 1, 1, 1, 1, 1, 1, 1, 1, 1, 1, 1, 1, 1, 1, 1, 1, 1, 1, 1, 1, 1, 1, 1, 0, 0, 0, 0, 0, 0, 0, 0, 0, 0, 0, 0, 0, 0, 0, 0, 0, 0, 0, 0, 0, 0, 0, 0, 0, 0, 0, 0, 0, 0, 0, 0, 2, 2, 2, 2, 2, 2, 2, 2, 2, 2, 2, 2, 2, 2, 2, 2, 2, 2, 2, 2, 2, 2, 2, 2, 2, 2, 2, 2, 2, 2, 2, 2, 0, 0, 0, 0, 0, 0, 0, 0, 0, 0, 0, 0, 0, 0, 0, 0, 0, 0, 0, 0, 0, 0, 0, 0, 0, 0, 0, 0, 0, 0, 0, 0, 0, 1, 1, 1, 1, 1, 1, 1, 1, 1, 1, 1, 1, 1, 1, 1, 1, 1, 1, 1, 1, 1, 1, 1, 1, 1, 1, 1, 1, 1, 1, 1, 1])
_uv = me_cylinder.uv_layers.new(name='UVMap')
_uv.uv.foreach_set('vector', [1.0, 0.9903, 1.0, 1.0, 0.9688, 1.0, 0.9688, 0.9903, 0.9688, 0.9903, 0.9688, 1.0, 0.9375, 1.0, 0.9375, 0.9903, 0.9375, 0.9903, 0.9375, 1.0, 0.9062, 1.0, 0.9063, 0.9903, 0.9063, 0.9903, 0.9062, 1.0, 0.875, 1.0, 0.875, 0.9903, 0.875, 0.9903, 0.875, 1.0, 0.8438, 1.0, 0.8438, 0.9903, 0.8438, 0.9903, 0.8438, 1.0, 0.8125, 1.0, 0.8125, 0.9903, 0.8125, 0.9903, 0.8125, 1.0, 0.7812, 1.0, 0.7812, 0.9903, 0.7812, 0.9903, 0.7812, 1.0, 0.75, 1.0, 0.75, 0.9903, 0.75, 0.9903, 0.75, 1.0, 0.7188, 1.0, 0.7188, 0.9903, 0.7188, 0.9903, 0.7188, 1.0, 0.6875, 1.0, 0.6875, 0.9903, 0.6875, 0.9903, 0.6875, 1.0, 0.6562, 1.0, 0.6562, 0.9903, 0.6562, 0.9903, 0.6562, 1.0, 0.625, 1.0, 0.625, 0.9903, 0.625, 0.9903, 0.625, 1.0, 0.5938, 1.0, 0.5938, 0.9903, 0.5938, 0.9903, 0.5938, 1.0, 0.5625, 1.0, 0.5625, 0.9903, 0.5625, 0.9903, 0.5625, 1.0, 0.5312, 1.0, 0.5312, 0.9903, 0.5312, 0.9903, 0.5312, 1.0, 0.5, 1.0, 0.5, 0.9903, 0.5, 0.9903, 0.5, 1.0, 0.4688, 1.0, 0.4688, 0.9903, 0.4688, 0.9903, 0.4688, 1.0, 0.4375, 1.0, 0.4375, 0.9903, 0.4375, 0.9903, 0.4375, 1.0, 0.4062, 1.0, 0.4063, 0.9903, 0.4063, 0.9903, 0.4062, 1.0, 0.375, 1.0, 0.375, 0.9903, 0.375, 0.9903, 0.375, 1.0, 0.3438, 1.0, 0.3438, 0.9903, 0.3438, 0.9903, 0.3438, 1.0, 0.3125, 1.0, 0.3125, 0.9903, 0.3125, 0.9903, 0.3125, 1.0, 0.2812, 1.0, 0.2812, 0.9903, 0.2812, 0.9903, 0.2812, 1.0, 0.25, 1.0, 0.25, 0.9903, 0.25, 0.9903, 0.25, 1.0, 0.2188, 1.0, 0.2188, 0.9903, 0.2188, 0.9903, 0.2188, 1.0, 0.1875, 1.0, 0.1875, 0.9903, 0.1875, 0.9903, 0.1875, 1.0, 0.1562, 1.0, 0.1562, 0.9903, 0.1562, 0.9903, 0.1562, 1.0, 0.125, 1.0, 0.125, 0.9903, 0.125, 0.9903, 0.125, 1.0, 0.09375, 1.0, 0.09375, 0.9903, 0.09375, 0.9903, 0.09375, 1.0, 0.0625, 1.0, 0.0625, 0.9903, 0.8438, 1.0, 0.875, 1.0, 0.875, 1.0, 0.8438, 1.0, 0.0625, 0.9903, 0.0625, 1.0, 0.03125, 1.0, 0.03125, 0.9903, 0.03125, 0.9903, 0.03125, 1.0, 0.0, 1.0, 0.0, 0.9903, 0.9375, 0.5, 0.9062, 0.5, 0.9062, 0.5, 0.9375, 0.5, 0.625, 1.0, 0.6562, 1.0, 0.6562, 1.0, 0.625, 1.0, 0.5625, 1.0, 0.5938, 1.0, 0.5938, 1.0, 0.5625, 1.0, 0.2812, 1.0, 0.3125, 1.0, 0.3125, 1.0, 0.2812, 1.0, 0.9688, 1.0, 1.0, 1.0, 1.0, 1.0, 0.9688, 1.0, 0.0, 1.0, 0.03125, 1.0, 0.03125, 1.0, 0.0, 1.0, 0.6875, 1.0, 0.7188, 1.0, 0.7188, 1.0, 0.6875, 1.0, 0.4062, 1.0, 0.4375, 1.0, 0.4375, 1.0, 0.4062, 1.0, 0.125, 1.0, 0.1562, 1.0, 0.1562, 1.0, 0.125, 1.0, 0.8125, 1.0, 0.8438, 1.0, 0.8438, 1.0, 0.8125, 1.0, 0.5312, 1.0, 0.5625, 1.0, 0.5625, 1.0, 0.5312, 1.0, 0.25, 1.0, 0.2812, 1.0, 0.2812, 1.0, 0.25, 1.0, 0.9375, 1.0, 0.9688, 1.0, 0.9688, 1.0, 0.9375, 1.0, 0.6562, 1.0, 0.6875, 1.0, 0.6875, 1.0, 0.6562, 1.0, 0.375, 1.0, 0.4062, 1.0, 0.4062, 1.0, 0.375, 1.0, 0.09375, 1.0, 0.125, 1.0, 0.125, 1.0, 0.09375, 1.0, 0.7812, 1.0, 0.8125, 1.0, 0.8125, 1.0, 0.7812, 1.0, 0.5, 1.0, 0.5312, 1.0, 0.5312, 1.0, 0.5, 1.0, 0.2188, 1.0, 0.25, 1.0, 0.25, 1.0, 0.2188, 1.0, 0.9062, 1.0, 0.9375, 1.0, 0.9375, 1.0, 0.9062, 1.0, 0.625, 1.0, 0.6562, 1.0, 0.6562, 1.0, 0.625, 1.0, 0.3438, 1.0, 0.375, 1.0, 0.375, 1.0, 0.3438, 1.0, 0.0625, 1.0, 0.09375, 1.0, 0.09375, 1.0, 0.0625, 1.0, 0.75, 1.0, 0.7812, 1.0, 0.7812, 1.0, 0.75, 1.0, 0.4688, 1.0, 0.5, 1.0, 0.5, 1.0, 0.4688, 1.0, 0.1875, 1.0, 0.2188, 1.0, 0.2188, 1.0, 0.1875, 1.0, 0.875, 1.0, 0.9062, 1.0, 0.9062, 1.0, 0.875, 1.0, 0.5938, 1.0, 0.625, 1.0, 0.625, 1.0, 0.5938, 1.0, 0.3125, 1.0, 0.3438, 1.0, 0.3438, 1.0, 0.3125, 1.0, 0.03125, 1.0, 0.0625, 1.0, 0.0625, 1.0, 0.03125, 1.0, 0.7188, 1.0, 0.75, 1.0, 0.75, 1.0, 0.7188, 1.0, 0.4375, 1.0, 0.4688, 1.0, 0.4688, 1.0, 0.4375, 1.0, 0.1562, 1.0, 0.1875, 1.0, 0.1875, 1.0, 0.1562, 1.0, 0.5312, 1.0, 0.5625, 1.0, 0.5625, 1.0, 0.5312, 1.0, 0.1875, 1.0, 0.2188, 1.0, 0.2188, 1.0, 0.1875, 1.0, 0.5938, 1.0, 0.625, 1.0, 0.625, 1.0, 0.5938, 1.0, 0.1562, 1.0, 0.1875, 1.0, 0.1875, 1.0, 0.1562, 1.0, 0.5625, 1.0, 0.5938, 1.0, 0.5938, 1.0, 0.5625, 1.0, 0.9688, 1.0, 1.0, 1.0, 1.0, 1.0, 0.9688, 1.0, 0.125, 1.0, 0.1562, 1.0, 0.1562, 1.0, 0.125, 1.0, 0.5312, 1.0, 0.5625, 1.0, 0.5625, 1.0, 0.5312, 1.0, 0.9375, 1.0, 0.9688, 1.0, 0.9688, 1.0, 0.9375, 1.0, 0.09375, 1.0, 0.125, 1.0, 0.125, 1.0, 0.09375, 1.0, 0.5, 1.0, 0.5312, 1.0, 0.5312, 1.0, 0.5, 1.0, 0.9062, 1.0, 0.9375, 1.0, 0.9375, 1.0, 0.9062, 1.0, 0.0625, 1.0, 0.09375, 1.0, 0.09375, 1.0, 0.0625, 1.0, 0.4688, 1.0, 0.5, 1.0, 0.5, 1.0, 0.4688, 1.0, 0.875, 1.0, 0.9062, 1.0, 0.9062, 1.0, 0.875, 1.0, 0.03125, 1.0, 0.0625, 1.0, 0.0625, 1.0, 0.03125, 1.0, 0.4375, 1.0, 0.4688, 1.0, 0.4688, 1.0, 0.4375, 1.0, 0.8438, 1.0, 0.875, 1.0, 0.875, 1.0, 0.8438, 1.0, 0.0, 1.0, 0.03125, 1.0, 0.03125, 1.0, 0.0, 1.0, 0.4062, 1.0, 0.4375, 1.0, 0.4375, 1.0, 0.4062, 1.0, 0.8125, 1.0, 0.8438, 1.0, 0.8438, 1.0, 0.8125, 1.0, 0.375, 1.0, 0.4062, 1.0, 0.4062, 1.0, 0.375, 1.0, 0.7812, 1.0, 0.8125, 1.0, 0.8125, 1.0, 0.7812, 1.0, 0.3438, 1.0, 0.375, 1.0, 0.375, 1.0, 0.3438, 1.0, 0.75, 1.0, 0.7812, 1.0, 0.7812, 1.0, 0.75, 1.0, 0.3125, 1.0, 0.3438, 1.0, 0.3438, 1.0, 0.3125, 1.0, 0.7188, 1.0, 0.75, 1.0, 0.75, 1.0, 0.7188, 1.0, 0.2812, 1.0, 0.3125, 1.0, 0.3125, 1.0, 0.2812, 1.0, 0.6875, 1.0, 0.7188, 1.0, 0.7188, 1.0, 0.6875, 1.0, 0.25, 1.0, 0.2812, 1.0, 0.2812, 1.0, 0.25, 1.0, 0.6562, 1.0, 0.6875, 1.0, 0.6875, 1.0, 0.6562, 1.0, 0.2188, 1.0, 0.25, 1.0, 0.25, 1.0, 0.2188, 1.0, 0.9375, 1.0, 0.9688, 1.0, 0.9688, 1.0, 0.9375, 1.0, 0.09375, 1.0, 0.125, 1.0, 0.125, 1.0, 0.09375, 1.0, 0.5, 1.0, 0.5312, 1.0, 0.5312, 1.0, 0.5, 1.0, 0.9062, 1.0, 0.9375, 1.0, 0.9375, 1.0, 0.9062, 1.0, 0.0625, 1.0, 0.09375, 1.0, 0.09375, 1.0, 0.0625, 1.0, 0.4688, 1.0, 0.5, 1.0, 0.5, 1.0, 0.4688, 1.0, 0.875, 1.0, 0.9062, 1.0, 0.9062, 1.0, 0.875, 1.0, 0.03125, 1.0, 0.0625, 1.0, 0.0625, 1.0, 0.03125, 1.0, 0.4375, 1.0, 0.4688, 1.0, 0.4688, 1.0, 0.4375, 1.0, 0.8438, 1.0, 0.875, 1.0, 0.875, 1.0, 0.8438, 1.0, 0.0, 1.0, 0.03125, 1.0, 0.03125, 1.0, 0.0, 1.0, 0.4062, 1.0, 0.4375, 1.0, 0.4375, 1.0, 0.4062, 1.0, 0.8125, 1.0, 0.8438, 1.0, 0.8438, 1.0, 0.8125, 1.0, 0.375, 1.0, 0.4062, 1.0, 0.4062, 1.0, 0.375, 1.0, 0.7812, 1.0, 0.8125, 1.0, 0.8125, 1.0, 0.7812, 1.0, 0.3438, 1.0, 0.375, 1.0, 0.375, 1.0, 0.3438, 1.0, 0.75, 1.0, 0.7812, 1.0, 0.7812, 1.0, 0.75, 1.0, 0.3125, 1.0, 0.3438, 1.0, 0.3438, 1.0, 0.3125, 1.0, 0.7188, 1.0, 0.75, 1.0, 0.75, 1.0, 0.7188, 1.0, 0.2812, 1.0, 0.3125, 1.0, 0.3125, 1.0, 0.2812, 1.0, 0.6875, 1.0, 0.7188, 1.0, 0.7188, 1.0, 0.6875, 1.0, 0.25, 1.0, 0.2812, 1.0, 0.2812, 1.0, 0.25, 1.0, 0.6562, 1.0, 0.6875, 1.0, 0.6875, 1.0, 0.6562, 1.0, 0.2188, 1.0, 0.25, 1.0, 0.25, 1.0, 0.2188, 1.0, 0.625, 1.0, 0.6562, 1.0, 0.6562, 1.0, 0.625, 1.0, 0.1875, 1.0, 0.2188, 1.0, 0.2188, 1.0, 0.1875, 1.0, 0.5938, 1.0, 0.625, 1.0, 0.625, 1.0, 0.5938, 1.0, 0.1562, 1.0, 0.1875, 1.0, 0.1875, 1.0, 0.1562, 1.0, 0.5625, 1.0, 0.5938, 1.0, 0.5938, 1.0, 0.5625, 1.0, 0.9688, 1.0, 1.0, 1.0, 1.0, 1.0, 0.9688, 1.0, 0.125, 1.0, 0.1562, 1.0, 0.1562, 1.0, 0.125, 1.0, 0.03125, 0.5, 0.03125, 0.9903, 0.0, 0.9903, 0.0, 0.5, 0.0625, 0.5, 0.0625, 0.9903, 0.03125, 0.9903, 0.03125, 0.5, 0.09375, 0.5, 0.09375, 0.9903, 0.0625, 0.9903, 0.0625, 0.5, 0.125, 0.5, 0.125, 0.9903, 0.09375, 0.9903, 0.09375, 0.5, 0.1562, 0.5, 0.1562, 0.9903, 0.125, 0.9903, 0.125, 0.5, 0.1875, 0.5, 0.1875, 0.9903, 0.1562, 0.9903, 0.1562, 0.5, 0.2188, 0.5, 0.2188, 0.9903, 0.1875, 0.9903, 0.1875, 0.5, 0.25, 0.5, 0.25, 0.9903, 0.2188, 0.9903, 0.2188, 0.5, 0.2812, 0.5, 0.2812, 0.9903, 0.25, 0.9903, 0.25, 0.5, 0.3125, 0.5, 0.3125, 0.9903, 0.2812, 0.9903, 0.2812, 0.5, 0.3438, 0.5, 0.3438, 0.9903, 0.3125, 0.9903, 0.3125, 0.5, 0.375, 0.5, 0.375, 0.9903, 0.3438, 0.9903, 0.3438, 0.5, 0.4062, 0.5, 0.4063, 0.9903, 0.375, 0.9903, 0.375, 0.5, 0.4375, 0.5, 0.4375, 0.9903, 0.4063, 0.9903, 0.4062, 0.5, 0.4688, 0.5, 0.4688, 0.9903, 0.4375, 0.9903, 0.4375, 0.5, 0.5, 0.5, 0.5, 0.9903, 0.4688, 0.9903, 0.4688, 0.5, 0.5312, 0.5, 0.5312, 0.9903, 0.5, 0.9903, 0.5, 0.5, 0.5625, 0.5, 0.5625, 0.9903, 0.5312, 0.9903, 0.5312, 0.5, 0.5938, 0.5, 0.5938, 0.9903, 0.5625, 0.9903, 0.5625, 0.5, 0.625, 0.5, 0.625, 0.9903, 0.5938, 0.9903, 0.5938, 0.5, 0.6562, 0.5, 0.6562, 0.9903, 0.625, 0.9903, 0.625, 0.5, 0.6875, 0.5, 0.6875, 0.9903, 0.6562, 0.9903, 0.6562, 0.5, 0.7188, 0.5, 0.7188, 0.9903, 0.6875, 0.9903, 0.6875, 0.5, 0.75, 0.5, 0.75, 0.9903, 0.7188, 0.9903, 0.7188, 0.5, 0.7812, 0.5, 0.7812, 0.9903, 0.75, 0.9903, 0.75, 0.5, 0.8125, 0.5, 0.8125, 0.9903, 0.7812, 0.9903, 0.7812, 0.5, 0.8438, 0.5, 0.8438, 0.9903, 0.8125, 0.9903, 0.8125, 0.5, 0.875, 0.5, 0.875, 0.9903, 0.8438, 0.9903, 0.8438, 0.5, 0.9062, 0.5, 0.9063, 0.9903, 0.875, 0.9903, 0.875, 0.5, 0.9375, 0.5, 0.9375, 0.9903, 0.9063, 0.9903, 0.9062, 0.5, 0.9688, 0.5, 0.9688, 0.9903, 0.9375, 0.9903, 0.9375, 0.5, 1.0, 0.5, 1.0, 0.9903, 0.9688, 0.9903, 0.9688, 0.5, 0.2188, 1.0, 0.25, 1.0, 0.25, 1.0, 0.2188, 1.0, 0.6562, 1.0, 0.6875, 1.0, 0.6875, 1.0, 0.6562, 1.0, 0.25, 1.0, 0.2812, 1.0, 0.2812, 1.0, 0.25, 1.0, 0.6875, 1.0, 0.7188, 1.0, 0.7188, 1.0, 0.6875, 1.0, 0.2812, 1.0, 0.3125, 1.0, 0.3125, 1.0, 0.2812, 1.0, 0.7188, 1.0, 0.75, 1.0, 0.75, 1.0, 0.7188, 1.0, 0.3125, 1.0, 0.3438, 1.0, 0.3438, 1.0, 0.3125, 1.0, 0.75, 1.0, 0.7812, 1.0, 0.7812, 1.0, 0.75, 1.0, 0.3438, 1.0, 0.375, 1.0, 0.375, 1.0, 0.3438, 1.0, 0.7812, 1.0, 0.8125, 1.0, 0.8125, 1.0, 0.7812, 1.0, 0.375, 1.0, 0.4062, 1.0, 0.4062, 1.0, 0.375, 1.0, 0.8125, 1.0, 0.8438, 1.0, 0.8438, 1.0, 0.8125, 1.0, 0.4062, 1.0, 0.4375, 1.0, 0.4375, 1.0, 0.4062, 1.0, 0.0, 1.0, 0.03125, 1.0, 0.03125, 1.0, 0.0, 1.0, 0.8438, 1.0, 0.875, 1.0, 0.875, 1.0, 0.8438, 1.0, 0.4375, 1.0, 0.4688, 1.0, 0.4688, 1.0, 0.4375, 1.0, 0.03125, 1.0, 0.0625, 1.0, 0.0625, 1.0, 0.03125, 1.0, 0.875, 1.0, 0.9062, 1.0, 0.9062, 1.0, 0.875, 1.0, 0.4688, 1.0, 0.5, 1.0, 0.5, 1.0, 0.4688, 1.0, 0.0625, 1.0, 0.09375, 1.0, 0.09375, 1.0, 0.0625, 1.0, 0.9062, 1.0, 0.9375, 1.0, 0.9375, 1.0, 0.9062, 1.0, 0.5, 1.0, 0.5312, 1.0, 0.5312, 1.0, 0.5, 1.0, 0.09375, 1.0, 0.125, 1.0, 0.125, 1.0, 0.09375, 1.0, 0.9375, 1.0, 0.9688, 1.0, 0.9688, 1.0, 0.9375, 1.0, 0.5312, 1.0, 0.5625, 1.0, 0.5625, 1.0, 0.5312, 1.0, 0.125, 1.0, 0.1562, 1.0, 0.1562, 1.0, 0.125, 1.0, 0.9688, 1.0, 1.0, 1.0, 1.0, 1.0, 0.9688, 1.0, 0.5625, 1.0, 0.5938, 1.0, 0.5938, 1.0, 0.5625, 1.0, 0.1562, 1.0, 0.1875, 1.0, 0.1875, 1.0, 0.1562, 1.0, 0.5938, 1.0, 0.625, 1.0, 0.625, 1.0, 0.5938, 1.0, 0.1875, 1.0, 0.2188, 1.0, 0.2188, 1.0, 0.1875, 1.0, 0.625, 1.0, 0.6562, 1.0, 0.6562, 1.0, 0.625, 1.0, 0.2188, 1.0, 0.25, 1.0, 0.25, 1.0, 0.2188, 1.0, 0.6562, 1.0, 0.6875, 1.0, 0.6875, 1.0, 0.6562, 1.0, 0.25, 1.0, 0.2812, 1.0, 0.2812, 1.0, 0.25, 1.0, 0.6875, 1.0, 0.7188, 1.0, 0.7188, 1.0, 0.6875, 1.0, 0.2812, 1.0, 0.3125, 1.0, 0.3125, 1.0, 0.2812, 1.0, 0.7188, 1.0, 0.75, 1.0, 0.75, 1.0, 0.7188, 1.0, 0.3125, 1.0, 0.3438, 1.0, 0.3438, 1.0, 0.3125, 1.0, 0.75, 1.0, 0.7812, 1.0, 0.7812, 1.0, 0.75, 1.0, 0.3438, 1.0, 0.375, 1.0, 0.375, 1.0, 0.3438, 1.0, 0.7812, 1.0, 0.8125, 1.0, 0.8125, 1.0, 0.7812, 1.0, 0.375, 1.0, 0.4062, 1.0, 0.4062, 1.0, 0.375, 1.0, 0.8125, 1.0, 0.8438, 1.0, 0.8438, 1.0, 0.8125, 1.0, 0.4062, 1.0, 0.4375, 1.0, 0.4375, 1.0, 0.4062, 1.0, 0.0, 1.0, 0.03125, 1.0, 0.03125, 1.0, 0.0, 1.0, 0.8438, 1.0, 0.875, 1.0, 0.875, 1.0, 0.8438, 1.0, 0.4375, 1.0, 0.4688, 1.0, 0.4688, 1.0, 0.4375, 1.0, 0.03125, 1.0, 0.0625, 1.0, 0.0625, 1.0, 0.03125, 1.0, 0.875, 1.0, 0.9062, 1.0, 0.9062, 1.0, 0.875, 1.0, 0.4688, 1.0, 0.5, 1.0, 0.5, 1.0, 0.4688, 1.0, 0.0625, 1.0, 0.09375, 1.0, 0.09375, 1.0, 0.0625, 1.0, 0.9062, 1.0, 0.9375, 1.0, 0.9375, 1.0, 0.9062, 1.0, 0.5, 1.0, 0.5312, 1.0, 0.5312, 1.0, 0.5, 1.0, 0.09375, 1.0, 0.125, 1.0, 0.125, 1.0, 0.09375, 1.0, 0.9375, 1.0, 0.9688, 1.0, 0.9688, 1.0, 0.9375, 1.0, 0.5312, 1.0, 0.5625, 1.0, 0.5625, 1.0, 0.5312, 1.0, 0.125, 1.0, 0.1562, 1.0, 0.1562, 1.0, 0.125, 1.0, 0.9688, 1.0, 1.0, 1.0, 1.0, 1.0, 0.9688, 1.0, 0.5625, 1.0, 0.5938, 1.0, 0.5938, 1.0, 0.5625, 1.0, 0.1562, 1.0, 0.1875, 1.0, 0.1875, 1.0, 0.1562, 1.0, 0.5938, 1.0, 0.625, 1.0, 0.625, 1.0, 0.5938, 1.0, 0.1875, 1.0, 0.2188, 1.0, 0.2188, 1.0, 0.1875, 1.0, 0.625, 1.0, 0.6562, 1.0, 0.6562, 1.0, 0.625, 1.0, 1.0, 0.9903, 0.9688, 0.9903, 0.9688, 1.0, 1.0, 1.0, 0.9688, 0.9903, 0.9375, 0.9903, 0.9375, 1.0, 0.9688, 1.0, 0.9375, 0.9903, 0.9063, 0.9903, 0.9062, 1.0, 0.9375, 1.0, 0.9063, 0.9903, 0.875, 0.9903, 0.875, 1.0, 0.9062, 1.0, 0.875, 0.9903, 0.8438, 0.9903, 0.8438, 1.0, 0.875, 1.0, 0.8438, 0.9903, 0.8125, 0.9903, 0.8125, 1.0, 0.8438, 1.0, 0.8125, 0.9903, 0.7812, 0.9903, 0.7812, 1.0, 0.8125, 1.0, 0.7812, 0.9903, 0.75, 0.9903, 0.75, 1.0, 0.7812, 1.0, 0.75, 0.9903, 0.7188, 0.9903, 0.7188, 1.0, 0.75, 1.0, 0.7188, 0.9903, 0.6875, 0.9903, 0.6875, 1.0, 0.7188, 1.0, 0.6875, 0.9903, 0.6562, 0.9903, 0.6562, 1.0, 0.6875, 1.0, 0.6562, 0.9903, 0.625, 0.9903, 0.625, 1.0, 0.6562, 1.0, 0.625, 0.9903, 0.5938, 0.9903, 0.5938, 1.0, 0.625, 1.0, 0.5938, 0.9903, 0.5625, 0.9903, 0.5625, 1.0, 0.5938, 1.0, 0.5625, 0.9903, 0.5312, 0.9903, 0.5312, 1.0, 0.5625, 1.0, 0.5312, 0.9903, 0.5, 0.9903, 0.5, 1.0, 0.5312, 1.0, 0.5, 0.9903, 0.4688, 0.9903, 0.4688, 1.0, 0.5, 1.0, 0.4688, 0.9903, 0.4375, 0.9903, 0.4375, 1.0, 0.4688, 1.0, 0.4375, 0.9903, 0.4063, 0.9903, 0.4062, 1.0, 0.4375, 1.0, 0.4063, 0.9903, 0.375, 0.9903, 0.375, 1.0, 0.4062, 1.0, 0.375, 0.9903, 0.3438, 0.9903, 0.3438, 1.0, 0.375, 1.0, 0.3438, 0.9903, 0.3125, 0.9903, 0.3125, 1.0, 0.3438, 1.0, 0.3125, 0.9903, 0.2812, 0.9903, 0.2812, 1.0, 0.3125, 1.0, 0.2812, 0.9903, 0.25, 0.9903, 0.25, 1.0, 0.2812, 1.0, 0.25, 0.9903, 0.2188, 0.9903, 0.2188, 1.0, 0.25, 1.0, 0.2188, 0.9903, 0.1875, 0.9903, 0.1875, 1.0, 0.2188, 1.0, 0.1875, 0.9903, 0.1562, 0.9903, 0.1562, 1.0, 0.1875, 1.0, 0.1562, 0.9903, 0.125, 0.9903, 0.125, 1.0, 0.1562, 1.0, 0.125, 0.9903, 0.09375, 0.9903, 0.09375, 1.0, 0.125, 1.0, 0.09375, 0.9903, 0.0625, 0.9903, 0.0625, 1.0, 0.09375, 1.0, 0.8438, 1.0, 0.8438, 1.0, 0.875, 1.0, 0.875, 1.0, 0.0625, 0.9903, 0.03125, 0.9903, 0.03125, 1.0, 0.0625, 1.0, 0.03125, 0.9903, 0.0, 0.9903, 0.0, 1.0, 0.03125, 1.0, 0.75, 0.49, 0.7032, 0.4854, 0.6582, 0.4717, 0.6167, 0.4496, 0.5803, 0.4197, 0.5504, 0.3833, 0.5283, 0.3418, 0.5146, 0.2968, 0.51, 0.25, 0.5146, 0.2032, 0.5283, 0.1582, 0.5504, 0.1167, 0.5803, 0.08029, 0.6167, 0.05045, 0.6582, 0.02827, 0.7032, 0.01461, 0.75, 0.01, 0.7968, 0.01461, 0.8418, 0.02827, 0.8833, 0.05045, 0.9197, 0.08029, 0.9496, 0.1167, 0.9717, 0.1582, 0.9854, 0.2032, 0.99, 0.25, 0.9854, 0.2968, 0.9717, 0.3418, 0.9496, 0.3833, 0.9197, 0.4197, 0.8833, 0.4496, 0.8418, 0.4717, 0.7968, 0.4854, 0.625, 1.0, 0.625, 1.0, 0.6562, 1.0, 0.6562, 1.0, 0.5625, 1.0, 0.5625, 1.0, 0.5938, 1.0, 0.5938, 1.0, 0.2812, 1.0, 0.2812, 1.0, 0.3125, 1.0, 0.3125, 1.0, 0.9688, 1.0, 0.9688, 1.0, 1.0, 1.0, 1.0, 1.0, 0.0, 1.0, 0.0, 1.0, 0.03125, 1.0, 0.03125, 1.0, 0.6875, 1.0, 0.6875, 1.0, 0.7188, 1.0, 0.7188, 1.0, 0.4062, 1.0, 0.4062, 1.0, 0.4375, 1.0, 0.4375, 1.0, 0.125, 1.0, 0.125, 1.0, 0.1562, 1.0, 0.1562, 1.0, 0.8125, 1.0, 0.8125, 1.0, 0.8438, 1.0, 0.8438, 1.0, 0.5312, 1.0, 0.5312, 1.0, 0.5625, 1.0, 0.5625, 1.0, 0.25, 1.0, 0.25, 1.0, 0.2812, 1.0, 0.2812, 1.0, 0.9375, 1.0, 0.9375, 1.0, 0.9688, 1.0, 0.9688, 1.0, 0.6562, 1.0, 0.6562, 1.0, 0.6875, 1.0, 0.6875, 1.0, 0.375, 1.0, 0.375, 1.0, 0.4062, 1.0, 0.4062, 1.0, 0.09375, 1.0, 0.09375, 1.0, 0.125, 1.0, 0.125, 1.0, 0.7812, 1.0, 0.7812, 1.0, 0.8125, 1.0, 0.8125, 1.0, 0.5, 1.0, 0.5, 1.0, 0.5312, 1.0, 0.5312, 1.0, 0.2188, 1.0, 0.2188, 1.0, 0.25, 1.0, 0.25, 1.0, 0.9062, 1.0, 0.9062, 1.0, 0.9375, 1.0, 0.9375, 1.0, 0.625, 1.0, 0.625, 1.0, 0.6562, 1.0, 0.6562, 1.0, 0.3438, 1.0, 0.3438, 1.0, 0.375, 1.0, 0.375, 1.0, 0.0625, 1.0, 0.0625, 1.0, 0.09375, 1.0, 0.09375, 1.0, 0.75, 1.0, 0.75, 1.0, 0.7812, 1.0, 0.7812, 1.0, 0.4688, 1.0, 0.4688, 1.0, 0.5, 1.0, 0.5, 1.0, 0.1875, 1.0, 0.1875, 1.0, 0.2188, 1.0, 0.2188, 1.0, 0.875, 1.0, 0.875, 1.0, 0.9062, 1.0, 0.9062, 1.0, 0.5938, 1.0, 0.5938, 1.0, 0.625, 1.0, 0.625, 1.0, 0.3125, 1.0, 0.3125, 1.0, 0.3438, 1.0, 0.3438, 1.0, 0.03125, 1.0, 0.03125, 1.0, 0.0625, 1.0, 0.0625, 1.0, 0.7188, 1.0, 0.7188, 1.0, 0.75, 1.0, 0.75, 1.0, 0.4375, 1.0, 0.4375, 1.0, 0.4688, 1.0, 0.4688, 1.0, 0.1562, 1.0, 0.1562, 1.0, 0.1875, 1.0, 0.1875, 1.0, 0.5312, 1.0, 0.5312, 1.0, 0.5625, 1.0, 0.5625, 1.0, 0.1875, 1.0, 0.1875, 1.0, 0.2188, 1.0, 0.2188, 1.0, 0.5938, 1.0, 0.5938, 1.0, 0.625, 1.0, 0.625, 1.0, 0.1562, 1.0, 0.1562, 1.0, 0.1875, 1.0, 0.1875, 1.0, 0.5625, 1.0, 0.5625, 1.0, 0.5938, 1.0, 0.5938, 1.0, 0.9688, 1.0, 0.9688, 1.0, 1.0, 1.0, 1.0, 1.0, 0.125, 1.0, 0.125, 1.0, 0.1562, 1.0, 0.1562, 1.0, 0.5312, 1.0, 0.5312, 1.0, 0.5625, 1.0, 0.5625, 1.0, 0.9375, 1.0, 0.9375, 1.0, 0.9688, 1.0, 0.9688, 1.0, 0.09375, 1.0, 0.09375, 1.0, 0.125, 1.0, 0.125, 1.0, 0.5, 1.0, 0.5, 1.0, 0.5312, 1.0, 0.5312, 1.0, 0.9062, 1.0, 0.9062, 1.0, 0.9375, 1.0, 0.9375, 1.0, 0.0625, 1.0, 0.0625, 1.0, 0.09375, 1.0, 0.09375, 1.0, 0.4688, 1.0, 0.4688, 1.0, 0.5, 1.0, 0.5, 1.0, 0.875, 1.0, 0.875, 1.0, 0.9062, 1.0, 0.9062, 1.0, 0.03125, 1.0, 0.03125, 1.0, 0.0625, 1.0, 0.0625, 1.0, 0.4375, 1.0, 0.4375, 1.0, 0.4688, 1.0, 0.4688, 1.0, 0.8438, 1.0, 0.8438, 1.0, 0.875, 1.0, 0.875, 1.0, 0.0, 1.0, 0.0, 1.0, 0.03125, 1.0, 0.03125, 1.0, 0.4062, 1.0, 0.4062, 1.0, 0.4375, 1.0, 0.4375, 1.0, 0.8125, 1.0, 0.8125, 1.0, 0.8438, 1.0, 0.8438, 1.0, 0.375, 1.0, 0.375, 1.0, 0.4062, 1.0, 0.4062, 1.0, 0.7812, 1.0, 0.7812, 1.0, 0.8125, 1.0, 0.8125, 1.0, 0.3438, 1.0, 0.3438, 1.0, 0.375, 1.0, 0.375, 1.0, 0.75, 1.0, 0.75, 1.0, 0.7812, 1.0, 0.7812, 1.0, 0.3125, 1.0, 0.3125, 1.0, 0.3438, 1.0, 0.3438, 1.0, 0.7188, 1.0, 0.7188, 1.0, 0.75, 1.0, 0.75, 1.0, 0.2812, 1.0, 0.2812, 1.0, 0.3125, 1.0, 0.3125, 1.0, 0.6875, 1.0, 0.6875, 1.0, 0.7188, 1.0, 0.7188, 1.0, 0.25, 1.0, 0.25, 1.0, 0.2812, 1.0, 0.2812, 1.0, 0.6562, 1.0, 0.6562, 1.0, 0.6875, 1.0, 0.6875, 1.0, 0.2188, 1.0, 0.2188, 1.0, 0.25, 1.0, 0.25, 1.0, 0.9375, 1.0, 0.9375, 1.0, 0.9688, 1.0, 0.9688, 1.0, 0.09375, 1.0, 0.09375, 1.0, 0.125, 1.0, 0.125, 1.0, 0.5, 1.0, 0.5, 1.0, 0.5312, 1.0, 0.5312, 1.0, 0.9062, 1.0, 0.9062, 1.0, 0.9375, 1.0, 0.9375, 1.0, 0.0625, 1.0, 0.0625, 1.0, 0.09375, 1.0, 0.09375, 1.0, 0.4688, 1.0, 0.4688, 1.0, 0.5, 1.0, 0.5, 1.0, 0.875, 1.0, 0.875, 1.0, 0.9062, 1.0, 0.9062, 1.0, 0.03125, 1.0, 0.03125, 1.0, 0.0625, 1.0, 0.0625, 1.0, 0.4375, 1.0, 0.4375, 1.0, 0.4688, 1.0, 0.4688, 1.0, 0.8438, 1.0, 0.8438, 1.0, 0.875, 1.0, 0.875, 1.0, 0.0, 1.0, 0.0, 1.0, 0.03125, 1.0, 0.03125, 1.0, 0.4062, 1.0, 0.4062, 1.0, 0.4375, 1.0, 0.4375, 1.0, 0.8125, 1.0, 0.8125, 1.0, 0.8438, 1.0, 0.8438, 1.0, 0.375, 1.0, 0.375, 1.0, 0.4062, 1.0, 0.4062, 1.0, 0.7812, 1.0, 0.7812, 1.0, 0.8125, 1.0, 0.8125, 1.0, 0.3438, 1.0, 0.3438, 1.0, 0.375, 1.0, 0.375, 1.0, 0.75, 1.0, 0.75, 1.0, 0.7812, 1.0, 0.7812, 1.0, 0.3125, 1.0, 0.3125, 1.0, 0.3438, 1.0, 0.3438, 1.0, 0.7188, 1.0, 0.7188, 1.0, 0.75, 1.0, 0.75, 1.0, 0.2812, 1.0, 0.2812, 1.0, 0.3125, 1.0, 0.3125, 1.0, 0.6875, 1.0, 0.6875, 1.0, 0.7188, 1.0, 0.7188, 1.0, 0.25, 1.0, 0.25, 1.0, 0.2812, 1.0, 0.2812, 1.0, 0.6562, 1.0, 0.6562, 1.0, 0.6875, 1.0, 0.6875, 1.0, 0.2188, 1.0, 0.2188, 1.0, 0.25, 1.0, 0.25, 1.0, 0.625, 1.0, 0.625, 1.0, 0.6562, 1.0, 0.6562, 1.0, 0.1875, 1.0, 0.1875, 1.0, 0.2188, 1.0, 0.2188, 1.0, 0.5938, 1.0, 0.5938, 1.0, 0.625, 1.0, 0.625, 1.0, 0.1562, 1.0, 0.1562, 1.0, 0.1875, 1.0, 0.1875, 1.0, 0.5625, 1.0, 0.5625, 1.0, 0.5938, 1.0, 0.5938, 1.0, 0.9688, 1.0, 0.9688, 1.0, 1.0, 1.0, 1.0, 1.0, 0.125, 1.0, 0.125, 1.0, 0.1562, 1.0, 0.1562, 1.0, 0.03125, 0.5, 0.0, 0.5, 0.0, 0.9903, 0.03125, 0.9903, 0.0625, 0.5, 0.03125, 0.5, 0.03125, 0.9903, 0.0625, 0.9903, 0.09375, 0.5, 0.0625, 0.5, 0.0625, 0.9903, 0.09375, 0.9903, 0.125, 0.5, 0.09375, 0.5, 0.09375, 0.9903, 0.125, 0.9903, 0.1562, 0.5, 0.125, 0.5, 0.125, 0.9903, 0.1562, 0.9903, 0.1875, 0.5, 0.1562, 0.5, 0.1562, 0.9903, 0.1875, 0.9903, 0.2188, 0.5, 0.1875, 0.5, 0.1875, 0.9903, 0.2188, 0.9903, 0.25, 0.5, 0.2188, 0.5, 0.2188, 0.9903, 0.25, 0.9903, 0.2812, 0.5, 0.25, 0.5, 0.25, 0.9903, 0.2812, 0.9903, 0.3125, 0.5, 0.2812, 0.5, 0.2812, 0.9903, 0.3125, 0.9903, 0.3438, 0.5, 0.3125, 0.5, 0.3125, 0.9903, 0.3438, 0.9903, 0.375, 0.5, 0.3438, 0.5, 0.3438, 0.9903, 0.375, 0.9903, 0.4062, 0.5, 0.375, 0.5, 0.375, 0.9903, 0.4063, 0.9903, 0.4375, 0.5, 0.4062, 0.5, 0.4063, 0.9903, 0.4375, 0.9903, 0.4688, 0.5, 0.4375, 0.5, 0.4375, 0.9903, 0.4688, 0.9903, 0.5, 0.5, 0.4688, 0.5, 0.4688, 0.9903, 0.5, 0.9903, 0.5312, 0.5, 0.5, 0.5, 0.5, 0.9903, 0.5312, 0.9903, 0.5625, 0.5, 0.5312, 0.5, 0.5312, 0.9903, 0.5625, 0.9903, 0.5938, 0.5, 0.5625, 0.5, 0.5625, 0.9903, 0.5938, 0.9903, 0.625, 0.5, 0.5938, 0.5, 0.5938, 0.9903, 0.625, 0.9903, 0.6562, 0.5, 0.625, 0.5, 0.625, 0.9903, 0.6562, 0.9903, 0.6875, 0.5, 0.6562, 0.5, 0.6562, 0.9903, 0.6875, 0.9903, 0.7188, 0.5, 0.6875, 0.5, 0.6875, 0.9903, 0.7188, 0.9903, 0.75, 0.5, 0.7188, 0.5, 0.7188, 0.9903, 0.75, 0.9903, 0.7812, 0.5, 0.75, 0.5, 0.75, 0.9903, 0.7812, 0.9903, 0.8125, 0.5, 0.7812, 0.5, 0.7812, 0.9903, 0.8125, 0.9903, 0.8438, 0.5, 0.8125, 0.5, 0.8125, 0.9903, 0.8438, 0.9903, 0.875, 0.5, 0.8438, 0.5, 0.8438, 0.9903, 0.875, 0.9903, 0.9062, 0.5, 0.875, 0.5, 0.875, 0.9903, 0.9063, 0.9903, 0.9375, 0.5, 0.9062, 0.5, 0.9063, 0.9903, 0.9375, 0.9903, 0.9688, 0.5, 0.9375, 0.5, 0.9375, 0.9903, 0.9688, 0.9903, 1.0, 0.5, 0.9688, 0.5, 0.9688, 0.9903, 1.0, 0.9903, 0.2188, 1.0, 0.2188, 1.0, 0.25, 1.0, 0.25, 1.0, 0.6562, 1.0, 0.6562, 1.0, 0.6875, 1.0, 0.6875, 1.0, 0.25, 1.0, 0.25, 1.0, 0.2812, 1.0, 0.2812, 1.0, 0.6875, 1.0, 0.6875, 1.0, 0.7188, 1.0, 0.7188, 1.0, 0.2812, 1.0, 0.2812, 1.0, 0.3125, 1.0, 0.3125, 1.0, 0.7188, 1.0, 0.7188, 1.0, 0.75, 1.0, 0.75, 1.0, 0.3125, 1.0, 0.3125, 1.0, 0.3438, 1.0, 0.3438, 1.0, 0.75, 1.0, 0.75, 1.0, 0.7812, 1.0, 0.7812, 1.0, 0.3438, 1.0, 0.3438, 1.0, 0.375, 1.0, 0.375, 1.0, 0.7812, 1.0, 0.7812, 1.0, 0.8125, 1.0, 0.8125, 1.0, 0.375, 1.0, 0.375, 1.0, 0.4062, 1.0, 0.4062, 1.0, 0.8125, 1.0, 0.8125, 1.0, 0.8438, 1.0, 0.8438, 1.0, 0.4062, 1.0, 0.4062, 1.0, 0.4375, 1.0, 0.4375, 1.0, 0.0, 1.0, 0.0, 1.0, 0.03125, 1.0, 0.03125, 1.0, 0.8438, 1.0, 0.8438, 1.0, 0.875, 1.0, 0.875, 1.0, 0.4375, 1.0, 0.4375, 1.0, 0.4688, 1.0, 0.4688, 1.0, 0.03125, 1.0, 0.03125, 1.0, 0.0625, 1.0, 0.0625, 1.0, 0.875, 1.0, 0.875, 1.0, 0.9062, 1.0, 0.9062, 1.0, 0.4688, 1.0, 0.4688, 1.0, 0.5, 1.0, 0.5, 1.0, 0.0625, 1.0, 0.0625, 1.0, 0.09375, 1.0, 0.09375, 1.0, 0.9062, 1.0, 0.9062, 1.0, 0.9375, 1.0, 0.9375, 1.0, 0.5, 1.0, 0.5, 1.0, 0.5312, 1.0, 0.5312, 1.0, 0.09375, 1.0, 0.09375, 1.0, 0.125, 1.0, 0.125, 1.0, 0.9375, 1.0, 0.9375, 1.0, 0.9688, 1.0, 0.9688, 1.0, 0.5312, 1.0, 0.5312, 1.0, 0.5625, 1.0, 0.5625, 1.0, 0.125, 1.0, 0.125, 1.0, 0.1562, 1.0, 0.1562, 1.0, 0.9688, 1.0, 0.9688, 1.0, 1.0, 1.0, 1.0, 1.0, 0.5625, 1.0, 0.5625, 1.0, 0.5938, 1.0, 0.5938, 1.0, 0.1562, 1.0, 0.1562, 1.0, 0.1875, 1.0, 0.1875, 1.0, 0.5938, 1.0, 0.5938, 1.0, 0.625, 1.0, 0.625, 1.0, 0.1875, 1.0, 0.1875, 1.0, 0.2188, 1.0, 0.2188, 1.0, 0.625, 1.0, 0.625, 1.0, 0.6562, 1.0, 0.6562, 1.0, 0.2188, 1.0, 0.2188, 1.0, 0.25, 1.0, 0.25, 1.0, 0.6562, 1.0, 0.6562, 1.0, 0.6875, 1.0, 0.6875, 1.0, 0.25, 1.0, 0.25, 1.0, 0.2812, 1.0, 0.2812, 1.0, 0.6875, 1.0, 0.6875, 1.0, 0.7188, 1.0, 0.7188, 1.0, 0.2812, 1.0, 0.2812, 1.0, 0.3125, 1.0, 0.3125, 1.0, 0.7188, 1.0, 0.7188, 1.0, 0.75, 1.0, 0.75, 1.0, 0.3125, 1.0, 0.3125, 1.0, 0.3438, 1.0, 0.3438, 1.0, 0.75, 1.0, 0.75, 1.0, 0.7812, 1.0, 0.7812, 1.0, 0.3438, 1.0, 0.3438, 1.0, 0.375, 1.0, 0.375, 1.0, 0.7812, 1.0, 0.7812, 1.0, 0.8125, 1.0, 0.8125, 1.0, 0.375, 1.0, 0.375, 1.0, 0.4062, 1.0, 0.4062, 1.0, 0.8125, 1.0, 0.8125, 1.0, 0.8438, 1.0, 0.8438, 1.0, 0.4062, 1.0, 0.4062, 1.0, 0.4375, 1.0, 0.4375, 1.0, 0.0, 1.0, 0.0, 1.0, 0.03125, 1.0, 0.03125, 1.0, 0.8438, 1.0, 0.8438, 1.0, 0.875, 1.0, 0.875, 1.0, 0.4375, 1.0, 0.4375, 1.0, 0.4688, 1.0, 0.4688, 1.0, 0.03125, 1.0, 0.03125, 1.0, 0.0625, 1.0, 0.0625, 1.0, 0.875, 1.0, 0.875, 1.0, 0.9062, 1.0, 0.9062, 1.0, 0.4688, 1.0, 0.4688, 1.0, 0.5, 1.0, 0.5, 1.0, 0.0625, 1.0, 0.0625, 1.0, 0.09375, 1.0, 0.09375, 1.0, 0.9062, 1.0, 0.9062, 1.0, 0.9375, 1.0, 0.9375, 1.0, 0.5, 1.0, 0.5, 1.0, 0.5312, 1.0, 0.5312, 1.0, 0.09375, 1.0, 0.09375, 1.0, 0.125, 1.0, 0.125, 1.0, 0.9375, 1.0, 0.9375, 1.0, 0.9688, 1.0, 0.9688, 1.0, 0.5312, 1.0, 0.5312, 1.0, 0.5625, 1.0, 0.5625, 1.0, 0.125, 1.0, 0.125, 1.0, 0.1562, 1.0, 0.1562, 1.0, 0.9688, 1.0, 0.9688, 1.0, 1.0, 1.0, 1.0, 1.0, 0.5625, 1.0, 0.5625, 1.0, 0.5938, 1.0, 0.5938, 1.0, 0.1562, 1.0, 0.1562, 1.0, 0.1875, 1.0, 0.1875, 1.0, 0.5938, 1.0, 0.5938, 1.0, 0.625, 1.0, 0.625, 1.0, 0.1875, 1.0, 0.1875, 1.0, 0.2188, 1.0, 0.2188, 1.0, 0.625, 1.0, 0.625, 1.0, 0.6562, 1.0, 0.6562, 1.0, 0.9688, 1.0, 1.0, 1.0, 1.0, 1.0, 0.9688, 1.0, 0.9375, 1.0, 0.9688, 1.0, 0.9688, 1.0, 0.9375, 1.0, 0.9062, 1.0, 0.9375, 1.0, 0.9375, 1.0, 0.9062, 1.0, 0.875, 1.0, 0.9062, 1.0, 0.9062, 1.0, 0.875, 1.0, 0.8438, 1.0, 0.875, 1.0, 0.875, 1.0, 0.8438, 1.0, 0.8125, 1.0, 0.8438, 1.0, 0.8438, 1.0, 0.8125, 1.0, 0.7812, 1.0, 0.8125, 1.0, 0.8125, 1.0, 0.7812, 1.0, 0.75, 1.0, 0.7812, 1.0, 0.7812, 1.0, 0.75, 1.0, 0.7188, 1.0, 0.75, 1.0, 0.75, 1.0, 0.7188, 1.0, 0.6875, 1.0, 0.7188, 1.0, 0.7188, 1.0, 0.6875, 1.0, 0.6562, 1.0, 0.6875, 1.0, 0.6875, 1.0, 0.6562, 1.0, 0.625, 1.0, 0.6562, 1.0, 0.6562, 1.0, 0.625, 1.0, 0.5938, 1.0, 0.625, 1.0, 0.625, 1.0, 0.5938, 1.0, 0.5625, 1.0, 0.5938, 1.0, 0.5938, 1.0, 0.5625, 1.0, 0.5312, 1.0, 0.5625, 1.0, 0.5625, 1.0, 0.5312, 1.0, 0.5, 1.0, 0.5312, 1.0, 0.5312, 1.0, 0.5, 1.0, 0.4688, 1.0, 0.5, 1.0, 0.5, 1.0, 0.4688, 1.0, 0.4375, 1.0, 0.4688, 1.0, 0.4688, 1.0, 0.4375, 1.0, 0.4062, 1.0, 0.4375, 1.0, 0.4375, 1.0, 0.4062, 1.0, 0.375, 1.0, 0.4062, 1.0, 0.4062, 1.0, 0.375, 1.0, 0.3438, 1.0, 0.375, 1.0, 0.375, 1.0, 0.3438, 1.0, 0.3125, 1.0, 0.3438, 1.0, 0.3438, 1.0, 0.3125, 1.0, 0.2812, 1.0, 0.3125, 1.0, 0.3125, 1.0, 0.2812, 1.0, 0.25, 1.0, 0.2812, 1.0, 0.2812, 1.0, 0.25, 1.0, 0.2188, 1.0, 0.25, 1.0, 0.25, 1.0, 0.2188, 1.0, 0.1875, 1.0, 0.2188, 1.0, 0.2188, 1.0, 0.1875, 1.0, 0.1562, 1.0, 0.1875, 1.0, 0.1875, 1.0, 0.1562, 1.0, 0.125, 1.0, 0.1562, 1.0, 0.1562, 1.0, 0.125, 1.0, 0.09375, 1.0, 0.125, 1.0, 0.125, 1.0, 0.09375, 1.0, 0.0625, 1.0, 0.09375, 1.0, 0.09375, 1.0, 0.0625, 1.0, 0.03125, 1.0, 0.0625, 1.0, 0.0625, 1.0, 0.03125, 1.0, 0.0, 1.0, 0.03125, 1.0, 0.03125, 1.0, 0.0, 1.0, 0.0, 0.0, 0.0, 0.0, 0.0, 0.0, 0.0, 0.0, 0.0, 0.0, 0.0, 0.0, 0.0, 0.0, 0.0, 0.0, 0.0, 0.0, 0.0, 0.0, 0.0, 0.0, 0.0, 0.0, 0.0, 0.0, 0.0, 0.0, 0.0, 0.0, 0.0, 0.0, 0.0, 0.0, 0.0, 0.0, 0.0, 0.0, 0.0, 0.0, 0.0, 0.0, 0.0, 0.0, 0.0, 0.0, 0.0, 0.0, 0.0, 0.0, 0.0, 0.0, 0.0, 0.0, 0.0, 0.0, 0.0, 0.0, 0.0, 0.0, 0.0, 0.0, 0.0, 0.0, 0.75, 0.49, 0.7968, 0.4854, 0.8418, 0.4717, 0.8833, 0.4496, 0.9197, 0.4197, 0.9496, 0.3833, 0.9717, 0.3418, 0.9854, 0.2968, 0.99, 0.25, 0.9854, 0.2032, 0.9717, 0.1582, 0.9496, 0.1167, 0.9197, 0.08029, 0.8833, 0.05045, 0.8418, 0.02827, 0.7968, 0.01461, 0.75, 0.01, 0.7032, 0.01461, 0.6582, 0.02827, 0.6167, 0.05045, 0.5803, 0.08029, 0.5504, 0.1167, 0.5283, 0.1582, 0.5146, 0.2032, 0.51, 0.25, 0.5146, 0.2968, 0.5283, 0.3418, 0.5504, 0.3833, 0.5803, 0.4197, 0.6167, 0.4496, 0.6582, 0.4717, 0.7032, 0.4854, 0.6562, 0.5, 0.625, 0.5, 0.625, 0.5, 0.6562, 0.5, 0.375, 0.5, 0.3438, 0.5, 0.3438, 0.5, 0.375, 0.5, 0.09375, 0.5, 0.0625, 0.5, 0.0625, 0.5, 0.09375, 0.5, 0.7812, 0.5, 0.75, 0.5, 0.75, 0.5, 0.7812, 0.5, 0.5, 0.5, 0.4688, 0.5, 0.4688, 0.5, 0.5, 0.5, 0.2188, 0.5, 0.1875, 0.5, 0.1875, 0.5, 0.2188, 0.5, 0.9062, 0.5, 0.875, 0.5, 0.875, 0.5, 0.9062, 0.5, 0.625, 0.5, 0.5938, 0.5, 0.5938, 0.5, 0.625, 0.5, 0.3438, 0.5, 0.3125, 0.5, 0.3125, 0.5, 0.3438, 0.5, 0.0625, 0.5, 0.03125, 0.5, 0.03125, 0.5, 0.0625, 0.5, 0.75, 0.5, 0.7188, 0.5, 0.7188, 0.5, 0.75, 0.5, 0.4688, 0.5, 0.4375, 0.5, 0.4375, 0.5, 0.4688, 0.5, 0.1875, 0.5, 0.1562, 0.5, 0.1562, 0.5, 0.1875, 0.5, 0.875, 0.5, 0.8438, 0.5, 0.8438, 0.5, 0.875, 0.5, 0.5938, 0.5, 0.5625, 0.5, 0.5625, 0.5, 0.5938, 0.5, 0.3125, 0.5, 0.2812, 0.5, 0.2812, 0.5, 0.3125, 0.5, 1.0, 0.5, 0.9688, 0.5, 0.9688, 0.5, 1.0, 0.5, 0.03125, 0.5, 0.0, 0.5, 0.0, 0.5, 0.03125, 0.5, 0.7188, 0.5, 0.6875, 0.5, 0.6875, 0.5, 0.7188, 0.5, 0.4375, 0.5, 0.4062, 0.5, 0.4062, 0.5, 0.4375, 0.5, 0.1562, 0.5, 0.125, 0.5, 0.125, 0.5, 0.1562, 0.5, 0.8438, 0.5, 0.8125, 0.5, 0.8125, 0.5, 0.8438, 0.5, 0.5625, 0.5, 0.5312, 0.5, 0.5312, 0.5, 0.5625, 0.5, 0.2812, 0.5, 0.25, 0.5, 0.25, 0.5, 0.2812, 0.5, 0.9688, 0.5, 0.9375, 0.5, 0.9375, 0.5, 0.9688, 0.5, 0.6875, 0.5, 0.6562, 0.5, 0.6562, 0.5, 0.6875, 0.5, 0.4062, 0.5, 0.375, 0.5, 0.375, 0.5, 0.4062, 0.5, 0.125, 0.5, 0.09375, 0.5, 0.09375, 0.5, 0.125, 0.5, 0.8125, 0.5, 0.7812, 0.5, 0.7812, 0.5, 0.8125, 0.5, 0.5312, 0.5, 0.5, 0.5, 0.5, 0.5, 0.5312, 0.5, 0.25, 0.5, 0.2188, 0.5, 0.2188, 0.5, 0.25, 0.5])
me_cylinder.materials.append(mat_material_001)
me_cylinder.materials.append(mat_material_002)
me_cylinder.materials.append(mat_material_003)
me_cylinder.use_remesh_fix_poles = True
me_cylinder.use_remesh_preserve_attributes = False
me_cylinder.use_mirror_vertex_groups = False
me_cylinder.update()

# ---- objects
ob_light = bpy.data.objects.new('Light', light_light)
ob_camera = bpy.data.objects.new('Camera', cam_camera)
ob_cylinder = bpy.data.objects.new('Cylinder', me_cylinder)

# ---- transforms, parenting, visibility, modifiers, constraints
ob_light.location = (4.076, 1.005, 5.904)
ob_light.rotation_euler = (0.6503, 0.05522, 1.866)
ob_light.lock_rotations_4d = False
ob_light.empty_display_type = 'ARROWS'
ob_light.color = (0.0, 0.0, 0.0, 0.0)
ob_light.lineart.crease_threshold = 0.0
ob_camera.location = (7.359, -6.926, 4.958)
ob_camera.rotation_euler = (1.109, 0.0, 0.8149)
ob_camera.lock_rotations_4d = False
ob_camera.empty_display_type = 'ARROWS'
ob_camera.color = (0.0, 0.0, 0.0, 0.0)
ob_camera.display_type = 'WIRE'
ob_camera.lineart.crease_threshold = 0.0
ob_cylinder.location = (0.0, 0.0, 0.5103)
ob_cylinder.scale = (0.5517, 0.5517, 0.5517)
ob_cylinder.lineart.crease_threshold = 0.0

# ---- collection membership
col_collection.objects.link(ob_light)
col_collection.objects.link(ob_camera)
col_collection.objects.link(ob_cylinder)

# ---- scene / render settings (as saved in the file)
scene.camera = ob_camera
scene.frame_start = 1; scene.frame_end = 250; scene.frame_set(1)
scene.render.engine = 'BLENDER_EEVEE_NEXT'
scene.cycles.use_denoising = False
scene.cycles.samples = 128
scene.cycles.sampling_pattern = 'TABULATED_SOBOL'
scene.cycles.use_adaptive_sampling = False
scene.cycles.use_light_tree = False
scene.view_settings.view_transform = 'Filmic'
bpy.context.view_layer.update()

